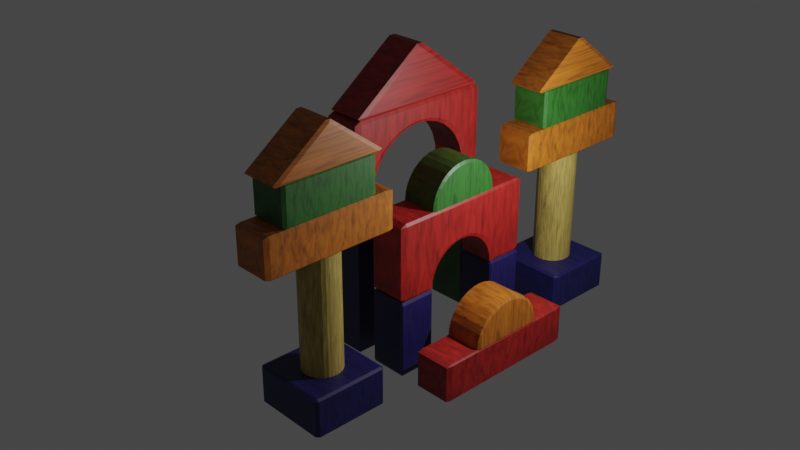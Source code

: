 # Source: 191524049_blender_gapura_texture.blend  (saved by Blender 2.93.20; exported with 4.5.12 LTS)
import bpy
from mathutils import Matrix  # noqa: F401  (used for matrix-valued properties, if any)

bpy.ops.wm.read_factory_settings(use_empty=True)
scene = bpy.context.scene
scene.name = 'Scene'

# ---- collections
col_collection = bpy.data.collections.new('Collection'); scene.collection.children.link(col_collection)

# ---- materials (node trees are filled in below, after node groups)
mat_kayu_biru = bpy.data.materials.new('Kayu Biru')
mat_kayu_biru.use_transparent_shadow = False
mat_kayu_merah = bpy.data.materials.new('Kayu Merah')
mat_kayu_merah.use_transparent_shadow = False
mat_kayu_kuning = bpy.data.materials.new('Kayu Kuning')
mat_kayu_kuning.use_transparent_shadow = False
mat_kayu_oren = bpy.data.materials.new('Kayu Oren')
mat_kayu_oren.use_transparent_shadow = False
mat_kayu_hijau = bpy.data.materials.new('Kayu Hijau')
mat_kayu_hijau.use_transparent_shadow = False

# ---- material node trees
mat_kayu_biru.use_nodes = True; mat_kayu_biru.node_tree.nodes.clear()
_N = mat_kayu_biru.node_tree.nodes; _L = mat_kayu_biru.node_tree.links
n0 = _N.new('ShaderNodeBsdfPrincipled'); n0.name = 'Principled BSDF'; n0.location = (10, 300)
n0.distribution = 'GGX'
n0.subsurface_method = 'BURLEY'
n0.inputs[3].default_value = 1.45
n0.inputs[27].default_value = (0.0, 0.0, 0.0, 1.0)
n0.inputs[28].default_value = 1.0
n1 = _N.new('ShaderNodeOutputMaterial'); n1.name = 'Material Output'; n1.location = (300, 300)
n2 = _N.new('ShaderNodeTexNoise'); n2.name = 'Noise Texture'; n2.location = (-470, 240)
n2.inputs[2].default_value = 2.0
n2.inputs[4].default_value = 0.7
n2.inputs[8].default_value = 0.7
n3 = _N.new('ShaderNodeMapping'); n3.name = 'Mapping'; n3.location = (-660, 200)
n3.inputs[3].default_value = (0.5, 5.0, 0.5)
n4 = _N.new('ShaderNodeTexCoord'); n4.name = 'Texture Coordinate'; n4.location = (-850, 240)
n5 = _N.new('ShaderNodeBump'); n5.name = 'Bump'; n5.location = (-180, -120)
n5.inputs[0].default_value = 0.0
n5.inputs[1].default_value = 1.0
n5.inputs[2].default_value = 1.0
n6 = _N.new('ShaderNodeValToRGB'); n6.name = 'ColorRamp'; n6.location = (-259, 282)
while len(n6.color_ramp.elements) > 1: n6.color_ramp.elements.remove(n6.color_ramp.elements[-1])
n6.color_ramp.elements[0].position = 0.4182; n6.color_ramp.elements[0].color = (0.0137, 0.01229, 0.1022, 1.0)
_e = n6.color_ramp.elements.new(1.0); _e.color = (0.0, 0.0, 0.0, 1.0)
_L.new(n0.outputs[0], n1.inputs[0])
_L.new(n6.outputs[0], n0.inputs[0])
_L.new(n2.outputs[0], n6.inputs[0])
_L.new(n3.outputs[0], n2.inputs[0])
_L.new(n4.outputs[3], n3.inputs[0])
_L.new(n5.outputs[0], n0.inputs[5])
_L.new(n2.outputs[0], n5.inputs[3])
n1.is_active_output = True
mat_kayu_merah.use_nodes = True; mat_kayu_merah.node_tree.nodes.clear()
_N = mat_kayu_merah.node_tree.nodes; _L = mat_kayu_merah.node_tree.links
n0 = _N.new('ShaderNodeBsdfPrincipled'); n0.name = 'Principled BSDF'; n0.location = (10, 300)
n0.distribution = 'GGX'
n0.subsurface_method = 'BURLEY'
n0.inputs[3].default_value = 1.45
n0.inputs[27].default_value = (0.0, 0.0, 0.0, 1.0)
n0.inputs[28].default_value = 1.0
n1 = _N.new('ShaderNodeOutputMaterial'); n1.name = 'Material Output'; n1.location = (300, 300)
n2 = _N.new('ShaderNodeTexNoise'); n2.name = 'Noise Texture'; n2.location = (-470, 240)
n2.inputs[2].default_value = 2.0
n2.inputs[4].default_value = 0.7
n2.inputs[8].default_value = 0.7
n3 = _N.new('ShaderNodeMapping'); n3.name = 'Mapping'; n3.location = (-660, 200)
n3.inputs[3].default_value = (0.5, 5.0, 0.5)
n4 = _N.new('ShaderNodeTexCoord'); n4.name = 'Texture Coordinate'; n4.location = (-850, 240)
n5 = _N.new('ShaderNodeBump'); n5.name = 'Bump'; n5.location = (-180, -120)
n5.inputs[0].default_value = 0.0
n5.inputs[1].default_value = 1.0
n5.inputs[2].default_value = 1.0
n6 = _N.new('ShaderNodeValToRGB'); n6.name = 'ColorRamp'; n6.location = (-259, 282)
while len(n6.color_ramp.elements) > 1: n6.color_ramp.elements.remove(n6.color_ramp.elements[-1])
n6.color_ramp.elements[0].position = 0.3091; n6.color_ramp.elements[0].color = (0.4233, 0.01681, 0.01298, 1.0)
_e = n6.color_ramp.elements.new(1.0); _e.color = (0.0, 0.0, 0.0, 1.0)
_L.new(n0.outputs[0], n1.inputs[0])
_L.new(n6.outputs[0], n0.inputs[0])
_L.new(n2.outputs[0], n6.inputs[0])
_L.new(n3.outputs[0], n2.inputs[0])
_L.new(n4.outputs[3], n3.inputs[0])
_L.new(n5.outputs[0], n0.inputs[5])
_L.new(n2.outputs[0], n5.inputs[3])
n1.is_active_output = True
mat_kayu_kuning.use_nodes = True; mat_kayu_kuning.node_tree.nodes.clear()
_N = mat_kayu_kuning.node_tree.nodes; _L = mat_kayu_kuning.node_tree.links
n0 = _N.new('ShaderNodeBsdfPrincipled'); n0.name = 'Principled BSDF'; n0.location = (10, 300)
n0.distribution = 'GGX'
n0.subsurface_method = 'BURLEY'
n0.inputs[3].default_value = 1.45
n0.inputs[27].default_value = (0.0, 0.0, 0.0, 1.0)
n0.inputs[28].default_value = 1.0
n1 = _N.new('ShaderNodeOutputMaterial'); n1.name = 'Material Output'; n1.location = (300, 300)
n2 = _N.new('ShaderNodeTexNoise'); n2.name = 'Noise Texture'; n2.location = (-470, 240)
n2.inputs[2].default_value = 2.0
n2.inputs[4].default_value = 0.8
n2.inputs[8].default_value = 0.7
n3 = _N.new('ShaderNodeMapping'); n3.name = 'Mapping'; n3.location = (-660, 200)
n3.inputs[3].default_value = (1.0, 7.0, 1.0)
n4 = _N.new('ShaderNodeTexCoord'); n4.name = 'Texture Coordinate'; n4.location = (-850, 240)
n5 = _N.new('ShaderNodeValToRGB'); n5.name = 'ColorRamp'; n5.location = (-280, 280)
while len(n5.color_ramp.elements) > 1: n5.color_ramp.elements.remove(n5.color_ramp.elements[-1])
n5.color_ramp.elements[0].position = 0.0; n5.color_ramp.elements[0].color = (0.7991, 0.5841, 0.1356, 1.0)
_e = n5.color_ramp.elements.new(1.0); _e.color = (0.01298, 0.01298, 0.01298, 1.0)
n6 = _N.new('ShaderNodeBump'); n6.name = 'Bump'; n6.location = (-180, -120)
n6.inputs[0].default_value = 0.0
n6.inputs[1].default_value = 1.0
n6.inputs[2].default_value = 1.0
_L.new(n0.outputs[0], n1.inputs[0])
_L.new(n5.outputs[0], n0.inputs[0])
_L.new(n2.outputs[0], n5.inputs[0])
_L.new(n3.outputs[0], n2.inputs[0])
_L.new(n4.outputs[3], n3.inputs[0])
_L.new(n6.outputs[0], n0.inputs[5])
_L.new(n2.outputs[0], n6.inputs[3])
n1.is_active_output = True
mat_kayu_oren.use_nodes = True; mat_kayu_oren.node_tree.nodes.clear()
_N = mat_kayu_oren.node_tree.nodes; _L = mat_kayu_oren.node_tree.links
n0 = _N.new('ShaderNodeBsdfPrincipled'); n0.name = 'Principled BSDF'; n0.location = (10, 300)
n0.distribution = 'GGX'
n0.subsurface_method = 'BURLEY'
n0.inputs[3].default_value = 1.45
n0.inputs[27].default_value = (0.0, 0.0, 0.0, 1.0)
n0.inputs[28].default_value = 1.0
n1 = _N.new('ShaderNodeOutputMaterial'); n1.name = 'Material Output'; n1.location = (300, 300)
n2 = _N.new('ShaderNodeTexNoise'); n2.name = 'Noise Texture'; n2.location = (-470, 240)
n2.inputs[2].default_value = 2.0
n2.inputs[4].default_value = 0.7
n2.inputs[8].default_value = 0.7
n3 = _N.new('ShaderNodeMapping'); n3.name = 'Mapping'; n3.location = (-660, 200)
n3.inputs[3].default_value = (0.5, 5.0, 0.5)
n4 = _N.new('ShaderNodeTexCoord'); n4.name = 'Texture Coordinate'; n4.location = (-850, 240)
n5 = _N.new('ShaderNodeBump'); n5.name = 'Bump'; n5.location = (-180, -120)
n5.inputs[0].default_value = 0.0
n5.inputs[1].default_value = 1.0
n5.inputs[2].default_value = 1.0
n6 = _N.new('ShaderNodeValToRGB'); n6.name = 'ColorRamp'; n6.location = (-259, 282)
while len(n6.color_ramp.elements) > 1: n6.color_ramp.elements.remove(n6.color_ramp.elements[-1])
n6.color_ramp.elements[0].position = 0.2455; n6.color_ramp.elements[0].color = (0.5972, 0.1715, 0.01474, 1.0)
_e = n6.color_ramp.elements.new(1.0); _e.color = (0.0, 0.0, 0.0, 1.0)
_L.new(n0.outputs[0], n1.inputs[0])
_L.new(n6.outputs[0], n0.inputs[0])
_L.new(n2.outputs[0], n6.inputs[0])
_L.new(n3.outputs[0], n2.inputs[0])
_L.new(n4.outputs[3], n3.inputs[0])
_L.new(n5.outputs[0], n0.inputs[5])
_L.new(n2.outputs[0], n5.inputs[3])
n1.is_active_output = True
mat_kayu_hijau.use_nodes = True; mat_kayu_hijau.node_tree.nodes.clear()
_N = mat_kayu_hijau.node_tree.nodes; _L = mat_kayu_hijau.node_tree.links
n0 = _N.new('ShaderNodeBsdfPrincipled'); n0.name = 'Principled BSDF'; n0.location = (10, 300)
n0.distribution = 'GGX'
n0.subsurface_method = 'BURLEY'
n0.inputs[3].default_value = 1.45
n0.inputs[27].default_value = (0.0, 0.0, 0.0, 1.0)
n0.inputs[28].default_value = 1.0
n1 = _N.new('ShaderNodeOutputMaterial'); n1.name = 'Material Output'; n1.location = (300, 300)
n2 = _N.new('ShaderNodeTexNoise'); n2.name = 'Noise Texture'; n2.location = (-470, 240)
n2.inputs[2].default_value = 2.0
n2.inputs[4].default_value = 0.7
n2.inputs[8].default_value = 0.7
n3 = _N.new('ShaderNodeMapping'); n3.name = 'Mapping'; n3.location = (-660, 200)
n3.inputs[3].default_value = (0.5, 5.0, 0.5)
n4 = _N.new('ShaderNodeTexCoord'); n4.name = 'Texture Coordinate'; n4.location = (-850, 240)
n5 = _N.new('ShaderNodeBump'); n5.name = 'Bump'; n5.location = (-180, -120)
n5.inputs[0].default_value = 0.0
n5.inputs[1].default_value = 1.0
n5.inputs[2].default_value = 1.0
n6 = _N.new('ShaderNodeValToRGB'); n6.name = 'ColorRamp'; n6.location = (-259, 282)
while len(n6.color_ramp.elements) > 1: n6.color_ramp.elements.remove(n6.color_ramp.elements[-1])
n6.color_ramp.elements[0].position = 0.4182; n6.color_ramp.elements[0].color = (0.02519, 0.1301, 0.01681, 1.0)
_e = n6.color_ramp.elements.new(1.0); _e.color = (0.0, 0.0, 0.0, 1.0)
_L.new(n0.outputs[0], n1.inputs[0])
_L.new(n6.outputs[0], n0.inputs[0])
_L.new(n2.outputs[0], n6.inputs[0])
_L.new(n3.outputs[0], n2.inputs[0])
_L.new(n4.outputs[3], n3.inputs[0])
_L.new(n5.outputs[0], n0.inputs[5])
_L.new(n2.outputs[0], n5.inputs[3])
n1.is_active_output = True

# ---- world
world_world = bpy.data.worlds.new('World'); scene.world = world_world
world_world.use_nodes = True; world_world.node_tree.nodes.clear()
_N = world_world.node_tree.nodes; _L = world_world.node_tree.links
n0 = _N.new('ShaderNodeOutputWorld'); n0.name = 'World Output'; n0.location = (300, 300)
n1 = _N.new('ShaderNodeBackground'); n1.name = 'Background'; n1.location = (10, 300)
n1.inputs[0].default_value = (0.05088, 0.05088, 0.05088, 1.0)
_L.new(n1.outputs[0], n0.inputs[0])
n0.is_active_output = True
world_world.color = (0.05088, 0.05088, 0.05088)
world_world.use_sun_shadow = False
world_world.sun_shadow_jitter_overblur = 0.0

# ---- cameras
cam_camera = bpy.data.cameras.new('Camera')
cam_camera.clip_end = 100.0
cam_camera.lens = 50.0
cam_camera.ortho_scale = 7.314

# ---- lights
light_light = bpy.data.lights.new('Light', 'POINT')
light_light.transmission_factor = 0.0
light_light.energy = 1000.0
light_light.shadow_soft_size = 0.1
light_light.shadow_maximum_resolution = 0.006
light_light.use_absolute_resolution = True

# ---- meshes
me_cube = bpy.data.meshes.new('Cube')
me_cube.from_pydata([(0.925, 1.0, 0.925), (0.925, 0.925, 1.0), (1.0, 0.925, 0.925), (0.925, 0.925, -1.0), (0.925, 1.0, -0.925), (1.0, 0.925, -0.925), (1.0, -0.925, 0.925), (0.925, -0.925, 1.0), (0.925, -1.0, 0.925), (1.0, -0.925, -0.925), (0.925, -1.0, -0.925), (0.925, -0.925, -1.0), (-0.925, 1.0, 0.925), (-1.0, 0.925, 0.925), (-0.925, 0.925, 1.0), (-1.0, 0.925, -0.925), (-0.925, 1.0, -0.925), (-0.925, 0.925, -1.0), (-1.0, -0.925, 0.925), (-0.925, -1.0, 0.925), (-0.925, -0.925, 1.0), (-0.925, -0.925, -1.0), (-0.925, -1.0, -0.925), (-1.0, -0.925, -0.925)], [], [(17, 3, 11, 21), (23, 18, 13, 15), (10, 8, 19, 22), (1, 14, 20, 7), (5, 2, 6, 9), (0, 1, 2), (3, 4, 5), (6, 7, 8), (9, 10, 11), (12, 13, 14), (15, 16, 17), (18, 19, 20), (21, 22, 23), (17, 21, 23, 15), (3, 17, 16, 4), (2, 5, 4, 0), (22, 19, 18, 23), (8, 10, 9, 6), (12, 16, 15, 13), (7, 20, 19, 8), (1, 7, 6, 2), (21, 11, 10, 22), (20, 14, 13, 18), (14, 1, 0, 12), (11, 3, 5, 9), (16, 12, 0, 4)])
_uv = me_cube.uv_layers.new(name='UVMap')
_uv.uv.foreach_set('vector', [0.1344, 0.5094, 0.3656, 0.5094, 0.3656, 0.7406, 0.1344, 0.7406, 0.3844, 0.009375, 0.6156, 0.009375, 0.6156, 0.2406, 0.3844, 0.2406, 0.3844, 0.7594, 0.6156, 0.7594, 0.6156, 0.9906, 0.3844, 0.9906, 0.6344, 0.5094, 0.8656, 0.5094, 0.8656, 0.7406, 0.6344, 0.7406, 0.3844, 0.5094, 0.6156, 0.5094, 0.6156, 0.7406, 0.3844, 0.7406, 0.6156, 0.4906, 0.625, 0.4906, 0.6156, 0.5, 0.375, 0.4906, 0.375, 0.4906, 0.3844, 0.5, 0.6156, 0.7406, 0.625, 0.7406, 0.6156, 0.75, 0.3844, 0.75, 0.375, 0.7594, 0.375, 0.7594, 0.6156, 0.25, 0.6156, 0.25, 0.625, 0.2406, 0.3844, 0.2406, 0.3844, 0.25, 0.375, 0.2406, 0.6156, 0.009375, 0.6156, 0.0, 0.625, 0.009375, 0.375, 0.9906, 0.375, 0.9906, 0.3844, 1.0, 0.375, 0.2406, 0.375, 0.009375, 0.3844, 0.009375, 0.3844, 0.2406, 0.375, 0.4906, 0.375, 0.2594, 0.3844, 0.2594, 0.3844, 0.4906, 0.6156, 0.5094, 0.3844, 0.5094, 0.3844, 0.4906, 0.6156, 0.4906, 0.3844, 0.0, 0.6156, 0.0, 0.6156, 0.009375, 0.3844, 0.009375, 0.6156, 0.7594, 0.3844, 0.7594, 0.3844, 0.7406, 0.6156, 0.7406, 0.6156, 0.2594, 0.3844, 0.2594, 0.3844, 0.2406, 0.6156, 0.2406, 0.625, 0.7594, 0.625, 0.9906, 0.6156, 0.9906, 0.6156, 0.7594, 0.6344, 0.5094, 0.6344, 0.7406, 0.6156, 0.7406, 0.6156, 0.5094, 0.375, 0.9906, 0.375, 0.7594, 0.3844, 0.7594, 0.3844, 0.9906, 0.625, 0.009375, 0.625, 0.2406, 0.6156, 0.2406, 0.6156, 0.009375, 0.625, 0.2594, 0.625, 0.4906, 0.6156, 0.4906, 0.6156, 0.2594, 0.3656, 0.7406, 0.3656, 0.5094, 0.3844, 0.5094, 0.3844, 0.7406, 0.3844, 0.2594, 0.6156, 0.2594, 0.6156, 0.4906, 0.3844, 0.4906])
me_cube.materials.append(mat_kayu_biru)
me_cube.use_remesh_preserve_volume = False
me_cube.use_remesh_preserve_attributes = False
me_cube.use_mirror_vertex_groups = False
me_cube.update()
me_cube_001 = bpy.data.meshes.new('Cube.001')
me_cube_001.from_pydata([(0.925, 1.0, 0.925), (0.925, 0.925, 1.0), (1.0, 0.925, 0.925), (0.925, 0.925, -1.0), (0.925, 1.0, -0.925), (1.0, 0.925, -0.925), (1.0, -0.925, 0.925), (0.925, -0.925, 1.0), (0.925, -1.0, 0.925), (1.0, -0.925, -0.925), (0.925, -1.0, -0.925), (0.925, -0.925, -1.0), (-0.925, 1.0, 0.925), (-1.0, 0.925, 0.925), (-0.925, 0.925, 1.0), (-1.0, 0.925, -0.925), (-0.925, 1.0, -0.925), (-0.925, 0.925, -1.0), (-1.0, -0.925, 0.925), (-0.925, -1.0, 0.925), (-0.925, -0.925, 1.0), (-0.925, -0.925, -1.0), (-0.925, -1.0, -0.925), (-1.0, -0.925, -0.925)], [], [(17, 3, 11, 21), (23, 18, 13, 15), (10, 8, 19, 22), (1, 14, 20, 7), (5, 2, 6, 9), (0, 1, 2), (3, 4, 5), (6, 7, 8), (9, 10, 11), (12, 13, 14), (15, 16, 17), (18, 19, 20), (21, 22, 23), (17, 21, 23, 15), (3, 17, 16, 4), (2, 5, 4, 0), (22, 19, 18, 23), (8, 10, 9, 6), (12, 16, 15, 13), (7, 20, 19, 8), (1, 7, 6, 2), (21, 11, 10, 22), (20, 14, 13, 18), (14, 1, 0, 12), (11, 3, 5, 9), (16, 12, 0, 4)])
_uv = me_cube_001.uv_layers.new(name='UVMap')
_uv.uv.foreach_set('vector', [0.1344, 0.5094, 0.3656, 0.5094, 0.3656, 0.7406, 0.1344, 0.7406, 0.3844, 0.009375, 0.6156, 0.009375, 0.6156, 0.2406, 0.3844, 0.2406, 0.3844, 0.7594, 0.6156, 0.7594, 0.6156, 0.9906, 0.3844, 0.9906, 0.6344, 0.5094, 0.8656, 0.5094, 0.8656, 0.7406, 0.6344, 0.7406, 0.3844, 0.5094, 0.6156, 0.5094, 0.6156, 0.7406, 0.3844, 0.7406, 0.6156, 0.4906, 0.625, 0.4906, 0.6156, 0.5, 0.375, 0.4906, 0.375, 0.4906, 0.3844, 0.5, 0.6156, 0.7406, 0.625, 0.7406, 0.6156, 0.75, 0.3844, 0.75, 0.375, 0.7594, 0.375, 0.7594, 0.6156, 0.25, 0.6156, 0.25, 0.625, 0.2406, 0.3844, 0.2406, 0.3844, 0.25, 0.375, 0.2406, 0.6156, 0.009375, 0.6156, 0.0, 0.625, 0.009375, 0.375, 0.9906, 0.375, 0.9906, 0.3844, 1.0, 0.375, 0.2406, 0.375, 0.009375, 0.3844, 0.009375, 0.3844, 0.2406, 0.375, 0.4906, 0.375, 0.2594, 0.3844, 0.2594, 0.3844, 0.4906, 0.6156, 0.5094, 0.3844, 0.5094, 0.3844, 0.4906, 0.6156, 0.4906, 0.3844, 0.0, 0.6156, 0.0, 0.6156, 0.009375, 0.3844, 0.009375, 0.6156, 0.7594, 0.3844, 0.7594, 0.3844, 0.7406, 0.6156, 0.7406, 0.6156, 0.2594, 0.3844, 0.2594, 0.3844, 0.2406, 0.6156, 0.2406, 0.625, 0.7594, 0.625, 0.9906, 0.6156, 0.9906, 0.6156, 0.7594, 0.6344, 0.5094, 0.6344, 0.7406, 0.6156, 0.7406, 0.6156, 0.5094, 0.375, 0.9906, 0.375, 0.7594, 0.3844, 0.7594, 0.3844, 0.9906, 0.625, 0.009375, 0.625, 0.2406, 0.6156, 0.2406, 0.6156, 0.009375, 0.625, 0.2594, 0.625, 0.4906, 0.6156, 0.4906, 0.6156, 0.2594, 0.3656, 0.7406, 0.3656, 0.5094, 0.3844, 0.5094, 0.3844, 0.7406, 0.3844, 0.2594, 0.6156, 0.2594, 0.6156, 0.4906, 0.3844, 0.4906])
me_cube_001.materials.append(mat_kayu_merah)
me_cube_001.use_remesh_preserve_volume = False
me_cube_001.use_remesh_preserve_attributes = False
me_cube_001.use_mirror_vertex_groups = False
me_cube_001.update()
me_cube_002 = bpy.data.meshes.new('Cube.002')
me_cube_002.from_pydata([(0.925, 1.0, 0.925), (0.925, 0.925, 1.0), (1.0, 0.925, 0.925), (0.925, 0.925, -1.0), (0.925, 1.0, -0.925), (1.0, 0.925, -0.925), (1.0, -0.925, 0.925), (0.925, -0.925, 1.0), (0.925, -1.0, 0.925), (1.0, -0.925, -0.925), (0.925, -1.0, -0.925), (0.925, -0.925, -1.0), (-0.925, 1.0, 0.925), (-1.0, 0.925, 0.925), (-0.925, 0.925, 1.0), (-1.0, 0.925, -0.925), (-0.925, 1.0, -0.925), (-0.925, 0.925, -1.0), (-1.0, -0.925, 0.925), (-0.925, -1.0, 0.925), (-0.925, -0.925, 1.0), (-0.925, -0.925, -1.0), (-0.925, -1.0, -0.925), (-1.0, -0.925, -0.925)], [], [(17, 3, 11, 21), (23, 18, 13, 15), (10, 8, 19, 22), (1, 14, 20, 7), (5, 2, 6, 9), (0, 1, 2), (3, 4, 5), (6, 7, 8), (9, 10, 11), (12, 13, 14), (15, 16, 17), (18, 19, 20), (21, 22, 23), (17, 21, 23, 15), (3, 17, 16, 4), (2, 5, 4, 0), (22, 19, 18, 23), (8, 10, 9, 6), (12, 16, 15, 13), (7, 20, 19, 8), (1, 7, 6, 2), (21, 11, 10, 22), (20, 14, 13, 18), (14, 1, 0, 12), (11, 3, 5, 9), (16, 12, 0, 4)])
_uv = me_cube_002.uv_layers.new(name='UVMap')
_uv.uv.foreach_set('vector', [0.1344, 0.5094, 0.3656, 0.5094, 0.3656, 0.7406, 0.1344, 0.7406, 0.3844, 0.009375, 0.6156, 0.009375, 0.6156, 0.2406, 0.3844, 0.2406, 0.3844, 0.7594, 0.6156, 0.7594, 0.6156, 0.9906, 0.3844, 0.9906, 0.6344, 0.5094, 0.8656, 0.5094, 0.8656, 0.7406, 0.6344, 0.7406, 0.3844, 0.5094, 0.6156, 0.5094, 0.6156, 0.7406, 0.3844, 0.7406, 0.6156, 0.4906, 0.625, 0.4906, 0.6156, 0.5, 0.375, 0.4906, 0.375, 0.4906, 0.3844, 0.5, 0.6156, 0.7406, 0.625, 0.7406, 0.6156, 0.75, 0.3844, 0.75, 0.375, 0.7594, 0.375, 0.7594, 0.6156, 0.25, 0.6156, 0.25, 0.625, 0.2406, 0.3844, 0.2406, 0.3844, 0.25, 0.375, 0.2406, 0.6156, 0.009375, 0.6156, 0.0, 0.625, 0.009375, 0.375, 0.9906, 0.375, 0.9906, 0.3844, 1.0, 0.375, 0.2406, 0.375, 0.009375, 0.3844, 0.009375, 0.3844, 0.2406, 0.375, 0.4906, 0.375, 0.2594, 0.3844, 0.2594, 0.3844, 0.4906, 0.6156, 0.5094, 0.3844, 0.5094, 0.3844, 0.4906, 0.6156, 0.4906, 0.3844, 0.0, 0.6156, 0.0, 0.6156, 0.009375, 0.3844, 0.009375, 0.6156, 0.7594, 0.3844, 0.7594, 0.3844, 0.7406, 0.6156, 0.7406, 0.6156, 0.2594, 0.3844, 0.2594, 0.3844, 0.2406, 0.6156, 0.2406, 0.625, 0.7594, 0.625, 0.9906, 0.6156, 0.9906, 0.6156, 0.7594, 0.6344, 0.5094, 0.6344, 0.7406, 0.6156, 0.7406, 0.6156, 0.5094, 0.375, 0.9906, 0.375, 0.7594, 0.3844, 0.7594, 0.3844, 0.9906, 0.625, 0.009375, 0.625, 0.2406, 0.6156, 0.2406, 0.6156, 0.009375, 0.625, 0.2594, 0.625, 0.4906, 0.6156, 0.4906, 0.6156, 0.2594, 0.3656, 0.7406, 0.3656, 0.5094, 0.3844, 0.5094, 0.3844, 0.7406, 0.3844, 0.2594, 0.6156, 0.2594, 0.6156, 0.4906, 0.3844, 0.4906])
me_cube_002.materials.append(mat_kayu_biru)
me_cube_002.use_remesh_preserve_volume = False
me_cube_002.use_remesh_preserve_attributes = False
me_cube_002.use_mirror_vertex_groups = False
me_cube_002.update()
me_cube_003 = bpy.data.meshes.new('Cube.003')
me_cube_003.from_pydata([(0.925, 1.0, 0.925), (0.925, 0.925, 1.0), (1.0, 0.925, 0.925), (0.925, 0.925, -1.0), (0.925, 1.0, -0.925), (1.0, 0.925, -0.925), (1.0, -0.925, 0.925), (0.925, -0.925, 1.0), (0.925, -1.0, 0.925), (1.0, -0.925, -0.925), (0.925, -1.0, -0.925), (0.925, -0.925, -1.0), (-0.925, 1.0, 0.925), (-1.0, 0.925, 0.925), (-0.925, 0.925, 1.0), (-0.925, 0.925, -1.0), (-1.0, 0.925, -0.925), (-0.925, 1.0, -0.925), (-1.0, -0.925, 0.925), (-0.925, -1.0, 0.925), (-0.925, -0.925, 1.0), (-0.925, -0.925, -1.0), (-0.925, -1.0, -0.925), (-1.0, -0.925, -0.925), (-0.925, 0.09755, -0.01921), (-1.0, 0.1251, 0.0518), (1.0, 0.1251, 0.0518), (0.925, 0.09755, -0.01921), (-1.0, -0.5651, -0.7974), (-0.925, -0.4904, -0.8049), (0.925, -0.4904, -0.8049), (1.0, -0.5651, -0.7974), (-1.0, -0.5714, -0.925), (-0.925, -0.5, -1.0), (1.0, -0.5714, -0.925), (0.925, -0.5, -1.0), (-1.0, 0.2391, -0.01735), (-0.925, 0.1913, -0.07612), (0.925, 0.1913, -0.07612), (1.0, 0.2391, -0.01735), (-1.0, 0.4207, -0.2589), (-0.925, 0.3536, -0.2929), (0.925, 0.3536, -0.2929), (1.0, 0.4207, -0.2589), (-1.0, 0.5355, -0.602), (-0.925, 0.4619, -0.6173), (0.925, 0.4619, -0.6173), (1.0, 0.5355, -0.602), (-1.0, 0.5651, -0.7974), (-0.925, 0.4904, -0.8049), (0.925, 0.4904, -0.8049), (1.0, 0.5651, -0.7974), (-1.0, -0.1251, 0.0518), (-0.925, -0.09755, -0.01921), (0.925, -0.09755, -0.01921), (1.0, -0.1251, 0.0518), (-0.925, -0.1913, -0.07612), (-1.0, -0.2391, -0.01735), (1.0, -0.2391, -0.01735), (0.925, -0.1913, -0.07612), (-0.925, 0.2778, -0.1685), (-1.0, 0.3378, -0.1229), (1.0, 0.3378, -0.1229), (0.925, 0.2778, -0.1685), (-0.925, -0.3536, -0.2929), (-1.0, -0.4207, -0.2589), (0.925, -0.3536, -0.2929), (1.0, -0.4207, -0.2589), (-1.0, 4.657e-09, 0.07644), (-0.925, 5.962e-09, -7.777e-09), (1.0, 7.451e-09, 0.07644), (0.925, 5.962e-09, -3.534e-08), (-1.0, 0.5714, -0.925), (-0.925, 0.5, -1.0), (1.0, 0.5714, -0.925), (0.925, 0.5, -1.0), (-1.0, -0.3378, -0.1229), (-0.925, -0.2778, -0.1685), (0.925, -0.2778, -0.1685), (1.0, -0.3378, -0.1229), (-0.925, -0.4157, -0.4444), (-1.0, -0.4869, -0.4204), (1.0, -0.4869, -0.4204), (0.925, -0.4157, -0.4444), (-0.925, -0.4619, -0.6173), (-1.0, -0.5355, -0.602), (1.0, -0.5355, -0.602), (0.925, -0.4619, -0.6173), (-0.925, 0.4157, -0.4444), (-1.0, 0.4869, -0.4204), (1.0, 0.4869, -0.4204), (0.925, 0.4157, -0.4444)], [], [(15, 3, 75, 73), (33, 35, 11, 21), (37, 38, 27, 24), (10, 8, 19, 22), (1, 14, 20, 7), (5, 2, 6, 9, 34, 31, 86, 82, 67, 79, 58, 55, 70, 26, 39, 62, 43, 90, 47, 51, 74), (69, 71, 54, 53), (77, 78, 66, 64), (56, 59, 78, 77), (80, 83, 87, 84), (29, 30, 35, 33), (41, 42, 63, 60), (24, 27, 71, 69), (53, 54, 59, 56), (73, 75, 50, 49), (88, 91, 42, 41), (84, 87, 30, 29), (23, 18, 13, 16, 72, 48, 44, 89, 40, 61, 36, 25, 68, 52, 57, 76, 65, 81, 85, 28, 32), (45, 46, 91, 88), (49, 50, 46, 45), (60, 63, 38, 37), (64, 66, 83, 80), (0, 1, 2), (3, 4, 5), (6, 7, 8), (9, 10, 11), (12, 13, 14), (15, 16, 17), (18, 19, 20), (21, 22, 23), (33, 21, 23, 32), (3, 15, 17, 4), (2, 5, 4, 0), (22, 19, 18, 23), (8, 10, 9, 6), (12, 17, 16, 13), (7, 20, 19, 8), (1, 7, 6, 2), (21, 11, 10, 22), (20, 14, 13, 18), (14, 1, 0, 12), (75, 3, 5, 74), (29, 33, 32, 28), (31, 34, 35, 30), (37, 24, 25, 36), (39, 26, 27, 38), (41, 60, 61, 40), (43, 62, 63, 42), (45, 88, 89, 44), (47, 90, 91, 46), (49, 45, 44, 48), (51, 47, 46, 50), (55, 58, 59, 54), (57, 52, 53, 56), (60, 37, 36, 61), (62, 39, 38, 63), (52, 68, 69, 53), (67, 82, 83, 66), (24, 69, 68, 25), (26, 70, 71, 27), (73, 49, 48, 72), (74, 51, 50, 75), (77, 64, 65, 76), (79, 67, 66, 78), (81, 65, 64, 80), (82, 86, 87, 83), (76, 57, 56, 77), (85, 81, 80, 84), (58, 79, 78, 59), (84, 29, 28, 85), (86, 31, 30, 87), (88, 41, 40, 89), (90, 43, 42, 91), (70, 55, 54, 71), (15, 73, 72, 16), (11, 35, 34, 9), (17, 12, 0, 4)])
_uv = me_cube_003.uv_layers.new(name='UVMap')
_uv.uv.foreach_set('vector', [0.1344, 0.5094, 0.3656, 0.5094, 0.3656, 0.5625, 0.1344, 0.5625, 0.1344, 0.6875, 0.3656, 0.6875, 0.3656, 0.7406, 0.1344, 0.7406, 0.1875, 0.5652, 0.1875, 0.7965, 0.2187, 0.7965, 0.2188, 0.5652, 0.3844, 0.7594, 0.6156, 0.7594, 0.6156, 0.9906, 0.3844, 0.9906, 0.6344, 0.5094, 0.8656, 0.5094, 0.8656, 0.7406, 0.6344, 0.7406, 0.3844, 0.5094, 0.6156, 0.5094, 0.6156, 0.7406, 0.3844, 0.7406, 0.3844, 0.6964, 0.4003, 0.6956, 0.4248, 0.6919, 0.4474, 0.6859, 0.4676, 0.6776, 0.4846, 0.6672, 0.4978, 0.6549, 0.5065, 0.6406, 0.5096, 0.625, 0.5065, 0.6094, 0.4978, 0.5951, 0.4846, 0.5828, 0.4676, 0.5724, 0.4474, 0.5641, 0.4248, 0.5581, 0.4003, 0.5544, 0.3844, 0.5536, 0.25, 0.5652, 0.25, 0.7965, 0.2812, 0.7965, 0.2812, 0.5652, 0.3438, 0.5652, 0.3438, 0.7965, 0.375, 0.7965, 0.375, 0.5652, 0.3125, 0.5652, 0.3125, 0.7965, 0.3438, 0.7965, 0.3438, 0.5652, 0.4062, 0.5652, 0.4062, 0.7965, 0.4375, 0.7965, 0.4375, 0.5652, 0.4688, 0.5652, 0.4688, 0.7965, 0.5, 0.7965, 0.5, 0.5652, 0.125, 0.5652, 0.125, 0.7965, 0.1562, 0.7965, 0.1562, 0.5652, 0.2187, 0.5652, 0.2188, 0.7965, 0.25, 0.7965, 0.25, 0.5652, 0.2812, 0.5652, 0.2812, 0.7965, 0.3125, 0.7965, 0.3125, 0.5652, 0.0, 0.5652, 0.0, 0.7965, 0.03125, 0.7965, 0.03125, 0.5652, 0.09375, 0.5652, 0.09375, 0.7965, 0.125, 0.7965, 0.125, 0.5652, 0.4375, 0.5652, 0.4375, 0.7965, 0.4688, 0.7965, 0.4688, 0.5652, 0.3844, 0.009375, 0.6156, 0.009375, 0.6156, 0.2406, 0.3844, 0.2406, 0.3844, 0.1964, 0.4003, 0.1956, 0.4248, 0.1919, 0.4474, 0.1859, 0.4676, 0.1776, 0.4846, 0.1672, 0.4978, 0.1549, 0.5065, 0.1406, 0.5096, 0.125, 0.5065, 0.1094, 0.4978, 0.09512, 0.4846, 0.08277, 0.4676, 0.07241, 0.4474, 0.06413, 0.4248, 0.05807, 0.4003, 0.05436, 0.3844, 0.05358, 0.0625, 0.5652, 0.0625, 0.7965, 0.09375, 0.7965, 0.09375, 0.5652, 0.03125, 0.5652, 0.03125, 0.7965, 0.0625, 0.7965, 0.0625, 0.5652, 0.1562, 0.5652, 0.1562, 0.7965, 0.1875, 0.7965, 0.1875, 0.5652, 0.375, 0.5652, 0.375, 0.7965, 0.4062, 0.7965, 0.4062, 0.5652, 0.6156, 0.4906, 0.625, 0.4906, 0.6156, 0.5, 0.375, 0.4906, 0.375, 0.4906, 0.3844, 0.5, 0.6156, 0.7406, 0.625, 0.7406, 0.6156, 0.75, 0.3844, 0.75, 0.375, 0.7594, 0.375, 0.7594, 0.6156, 0.25, 0.6156, 0.25, 0.625, 0.2406, 0.375, 0.2406, 0.375, 0.2406, 0.3844, 0.25, 0.6156, 0.009375, 0.6156, 0.0, 0.625, 0.009375, 0.375, 0.9906, 0.375, 0.9906, 0.3844, 1.0, 0.375, 0.0625, 0.375, 0.009375, 0.3844, 0.009375, 0.3844, 0.05358, 0.375, 0.4906, 0.375, 0.2594, 0.3844, 0.2594, 0.3844, 0.4906, 0.6156, 0.5094, 0.3844, 0.5094, 0.3844, 0.4906, 0.6156, 0.4906, 0.3844, 0.0, 0.6156, 0.0, 0.6156, 0.009375, 0.3844, 0.009375, 0.6156, 0.7594, 0.3844, 0.7594, 0.3844, 0.7406, 0.6156, 0.7406, 0.6156, 0.2594, 0.3844, 0.2594, 0.3844, 0.2406, 0.6156, 0.2406, 0.625, 0.7594, 0.625, 0.9906, 0.6156, 0.9906, 0.6156, 0.7594, 0.6344, 0.5094, 0.6344, 0.7406, 0.6156, 0.7406, 0.6156, 0.5094, 0.375, 0.9906, 0.375, 0.7594, 0.3844, 0.7594, 0.3844, 0.9906, 0.625, 0.009375, 0.625, 0.2406, 0.6156, 0.2406, 0.6156, 0.009375, 0.625, 0.2594, 0.625, 0.4906, 0.6156, 0.4906, 0.6156, 0.2594, 0.3656, 0.5625, 0.3656, 0.5094, 0.3844, 0.5094, 0.3844, 0.5536, 0.3994, 0.0637, 0.375, 0.0625, 0.3844, 0.05358, 0.4003, 0.05436, 0.4003, 0.6956, 0.3844, 0.6964, 0.375, 0.6875, 0.3994, 0.6863, 0.4905, 0.1489, 0.4976, 0.1372, 0.5065, 0.1406, 0.4978, 0.1549, 0.4978, 0.5951, 0.5065, 0.6094, 0.4976, 0.6128, 0.4905, 0.6011, 0.4634, 0.1692, 0.4789, 0.1597, 0.4846, 0.1672, 0.4676, 0.1776, 0.4676, 0.5724, 0.4846, 0.5828, 0.4789, 0.5903, 0.4634, 0.5808, 0.4228, 0.1827, 0.4444, 0.177, 0.4474, 0.1859, 0.4248, 0.1919, 0.4248, 0.5581, 0.4474, 0.5641, 0.4444, 0.573, 0.4228, 0.5673, 0.3994, 0.1863, 0.4228, 0.1827, 0.4248, 0.1919, 0.4003, 0.1956, 0.4003, 0.5544, 0.4248, 0.5581, 0.4228, 0.5673, 0.3994, 0.5637, 0.5065, 0.6406, 0.4978, 0.6549, 0.4905, 0.6489, 0.4976, 0.6372, 0.4978, 0.09512, 0.5065, 0.1094, 0.4976, 0.1128, 0.4905, 0.1011, 0.4789, 0.1597, 0.4905, 0.1489, 0.4978, 0.1549, 0.4846, 0.1672, 0.4846, 0.5828, 0.4978, 0.5951, 0.4905, 0.6011, 0.4789, 0.5903, 0.5065, 0.1094, 0.5096, 0.125, 0.5, 0.125, 0.4976, 0.1128, 0.4676, 0.6776, 0.4474, 0.6859, 0.4444, 0.677, 0.4634, 0.6692, 0.4976, 0.1372, 0.5, 0.125, 0.5096, 0.125, 0.5065, 0.1406, 0.5065, 0.6094, 0.5096, 0.625, 0.5, 0.625, 0.4976, 0.6128, 0.375, 0.1875, 0.3994, 0.1863, 0.4003, 0.1956, 0.3844, 0.1964, 0.3844, 0.5536, 0.4003, 0.5544, 0.3994, 0.5637, 0.375, 0.5625, 0.4789, 0.09028, 0.4634, 0.08081, 0.4676, 0.07241, 0.4846, 0.08277, 0.4846, 0.6672, 0.4676, 0.6776, 0.4634, 0.6692, 0.4789, 0.6597, 0.4474, 0.06413, 0.4676, 0.07241, 0.4634, 0.08081, 0.4444, 0.07303, 0.4474, 0.6859, 0.4248, 0.6919, 0.4228, 0.6827, 0.4444, 0.677, 0.4846, 0.08277, 0.4978, 0.09512, 0.4905, 0.1011, 0.4789, 0.09028, 0.4248, 0.05807, 0.4474, 0.06413, 0.4444, 0.07303, 0.4228, 0.06726, 0.4978, 0.6549, 0.4846, 0.6672, 0.4789, 0.6597, 0.4905, 0.6489, 0.4228, 0.06726, 0.3994, 0.0637, 0.4003, 0.05436, 0.4248, 0.05807, 0.4248, 0.6919, 0.4003, 0.6956, 0.3994, 0.6863, 0.4228, 0.6827, 0.4444, 0.177, 0.4634, 0.1692, 0.4676, 0.1776, 0.4474, 0.1859, 0.4474, 0.5641, 0.4676, 0.5724, 0.4634, 0.5808, 0.4444, 0.573, 0.5096, 0.625, 0.5065, 0.6406, 0.4976, 0.6372, 0.5, 0.625, 0.375, 0.2406, 0.375, 0.1875, 0.3844, 0.1964, 0.3844, 0.2406, 0.3656, 0.7406, 0.3656, 0.6875, 0.3844, 0.6964, 0.3844, 0.7406, 0.3844, 0.2594, 0.6156, 0.2594, 0.6156, 0.4906, 0.3844, 0.4906])
me_cube_003.materials.append(mat_kayu_merah)
me_cube_003.use_remesh_preserve_volume = False
me_cube_003.use_remesh_preserve_attributes = False
me_cube_003.use_mirror_vertex_groups = False
me_cube_003.update()
me_cylinder = bpy.data.meshes.new('Cylinder')
me_cylinder.from_pydata([(0.0, 1.0, -1.0), (0.0, 1.0, 1.0), (0.1951, 0.9808, -1.0), (0.1951, 0.9808, 1.0), (0.3827, 0.9239, -1.0), (0.3827, 0.9239, 1.0), (0.5556, 0.8315, -1.0), (0.5556, 0.8315, 1.0), (0.7071, 0.7071, -1.0), (0.7071, 0.7071, 1.0), (0.8315, 0.5556, -1.0), (0.8315, 0.5556, 1.0), (0.9239, 0.3827, -1.0), (0.9239, 0.3827, 1.0), (0.9808, 0.1951, -1.0), (0.9808, 0.1951, 1.0), (1.0, -4.371e-08, -1.0), (1.0, -4.371e-08, 1.0), (0.9808, -0.1951, -1.0), (0.9808, -0.1951, 1.0), (0.9239, -0.3827, -1.0), (0.9239, -0.3827, 1.0), (0.8315, -0.5556, -1.0), (0.8315, -0.5556, 1.0), (0.7071, -0.7071, -1.0), (0.7071, -0.7071, 1.0), (0.5556, -0.8315, -1.0), (0.5556, -0.8315, 1.0), (0.3827, -0.9239, -1.0), (0.3827, -0.9239, 1.0), (0.1951, -0.9808, -1.0), (0.1951, -0.9808, 1.0), (-8.742e-08, -1.0, -1.0), (-8.742e-08, -1.0, 1.0), (-0.1951, -0.9808, -1.0), (-0.1951, -0.9808, 1.0), (-0.3827, -0.9239, -1.0), (-0.3827, -0.9239, 1.0), (-0.5556, -0.8315, -1.0), (-0.5556, -0.8315, 1.0), (-0.7071, -0.7071, -1.0), (-0.7071, -0.7071, 1.0), (-0.8315, -0.5556, -1.0), (-0.8315, -0.5556, 1.0), (-0.9239, -0.3827, -1.0), (-0.9239, -0.3827, 1.0), (-0.9808, -0.1951, -1.0), (-0.9808, -0.1951, 1.0), (-1.0, 1.192e-08, -1.0), (-1.0, 1.192e-08, 1.0), (-0.9808, 0.1951, -1.0), (-0.9808, 0.1951, 1.0), (-0.9239, 0.3827, -1.0), (-0.9239, 0.3827, 1.0), (-0.8315, 0.5556, -1.0), (-0.8315, 0.5556, 1.0), (-0.7071, 0.7071, -1.0), (-0.7071, 0.7071, 1.0), (-0.5556, 0.8315, -1.0), (-0.5556, 0.8315, 1.0), (-0.3827, 0.9239, -1.0), (-0.3827, 0.9239, 1.0), (-0.1951, 0.9808, -1.0), (-0.1951, 0.9808, 1.0)], [], [(0, 1, 3, 2), (2, 3, 5, 4), (4, 5, 7, 6), (6, 7, 9, 8), (8, 9, 11, 10), (10, 11, 13, 12), (12, 13, 15, 14), (14, 15, 17, 16), (16, 17, 19, 18), (18, 19, 21, 20), (20, 21, 23, 22), (22, 23, 25, 24), (24, 25, 27, 26), (26, 27, 29, 28), (28, 29, 31, 30), (30, 31, 33, 32), (32, 33, 35, 34), (34, 35, 37, 36), (36, 37, 39, 38), (38, 39, 41, 40), (40, 41, 43, 42), (42, 43, 45, 44), (44, 45, 47, 46), (46, 47, 49, 48), (48, 49, 51, 50), (50, 51, 53, 52), (52, 53, 55, 54), (54, 55, 57, 56), (56, 57, 59, 58), (58, 59, 61, 60), (3, 1, 63, 61, 59, 57, 55, 53, 51, 49, 47, 45, 43, 41, 39, 37, 35, 33, 31, 29, 27, 25, 23, 21, 19, 17, 15, 13, 11, 9, 7, 5), (60, 61, 63, 62), (62, 63, 1, 0), (0, 2, 4, 6, 8, 10, 12, 14, 16, 18, 20, 22, 24, 26, 28, 30, 32, 34, 36, 38, 40, 42, 44, 46, 48, 50, 52, 54, 56, 58, 60, 62)])
_uv = me_cylinder.uv_layers.new(name='UVMap')
_uv.uv.foreach_set('vector', [1.0, 0.5, 1.0, 1.0, 0.9688, 1.0, 0.9688, 0.5, 0.9688, 0.5, 0.9688, 1.0, 0.9375, 1.0, 0.9375, 0.5, 0.9375, 0.5, 0.9375, 1.0, 0.9062, 1.0, 0.9062, 0.5, 0.9062, 0.5, 0.9062, 1.0, 0.875, 1.0, 0.875, 0.5, 0.875, 0.5, 0.875, 1.0, 0.8438, 1.0, 0.8438, 0.5, 0.8438, 0.5, 0.8438, 1.0, 0.8125, 1.0, 0.8125, 0.5, 0.8125, 0.5, 0.8125, 1.0, 0.7812, 1.0, 0.7812, 0.5, 0.7812, 0.5, 0.7812, 1.0, 0.75, 1.0, 0.75, 0.5, 0.75, 0.5, 0.75, 1.0, 0.7188, 1.0, 0.7188, 0.5, 0.7188, 0.5, 0.7188, 1.0, 0.6875, 1.0, 0.6875, 0.5, 0.6875, 0.5, 0.6875, 1.0, 0.6562, 1.0, 0.6562, 0.5, 0.6562, 0.5, 0.6562, 1.0, 0.625, 1.0, 0.625, 0.5, 0.625, 0.5, 0.625, 1.0, 0.5938, 1.0, 0.5938, 0.5, 0.5938, 0.5, 0.5938, 1.0, 0.5625, 1.0, 0.5625, 0.5, 0.5625, 0.5, 0.5625, 1.0, 0.5312, 1.0, 0.5312, 0.5, 0.5312, 0.5, 0.5312, 1.0, 0.5, 1.0, 0.5, 0.5, 0.5, 0.5, 0.5, 1.0, 0.4688, 1.0, 0.4688, 0.5, 0.4688, 0.5, 0.4688, 1.0, 0.4375, 1.0, 0.4375, 0.5, 0.4375, 0.5, 0.4375, 1.0, 0.4062, 1.0, 0.4062, 0.5, 0.4062, 0.5, 0.4062, 1.0, 0.375, 1.0, 0.375, 0.5, 0.375, 0.5, 0.375, 1.0, 0.3438, 1.0, 0.3438, 0.5, 0.3438, 0.5, 0.3438, 1.0, 0.3125, 1.0, 0.3125, 0.5, 0.3125, 0.5, 0.3125, 1.0, 0.2812, 1.0, 0.2812, 0.5, 0.2812, 0.5, 0.2812, 1.0, 0.25, 1.0, 0.25, 0.5, 0.25, 0.5, 0.25, 1.0, 0.2188, 1.0, 0.2188, 0.5, 0.2188, 0.5, 0.2188, 1.0, 0.1875, 1.0, 0.1875, 0.5, 0.1875, 0.5, 0.1875, 1.0, 0.1562, 1.0, 0.1562, 0.5, 0.1562, 0.5, 0.1562, 1.0, 0.125, 1.0, 0.125, 0.5, 0.125, 0.5, 0.125, 1.0, 0.09375, 1.0, 0.09375, 0.5, 0.09375, 0.5, 0.09375, 1.0, 0.0625, 1.0, 0.0625, 0.5, 0.2968, 0.4854, 0.25, 0.49, 0.2032, 0.4854, 0.1582, 0.4717, 0.1167, 0.4496, 0.08029, 0.4197, 0.05045, 0.3833, 0.02827, 0.3418, 0.01461, 0.2968, 0.01, 0.25, 0.01461, 0.2032, 0.02827, 0.1582, 0.05045, 0.1167, 0.08029, 0.08029, 0.1167, 0.05045, 0.1582, 0.02827, 0.2032, 0.01461, 0.25, 0.01, 0.2968, 0.01461, 0.3418, 0.02827, 0.3833, 0.05045, 0.4197, 0.08029, 0.4496, 0.1167, 0.4717, 0.1582, 0.4854, 0.2032, 0.49, 0.25, 0.4854, 0.2968, 0.4717, 0.3418, 0.4496, 0.3833, 0.4197, 0.4197, 0.3833, 0.4496, 0.3418, 0.4717, 0.0625, 0.5, 0.0625, 1.0, 0.03125, 1.0, 0.03125, 0.5, 0.03125, 0.5, 0.03125, 1.0, 0.0, 1.0, 0.0, 0.5, 0.75, 0.49, 0.7968, 0.4854, 0.8418, 0.4717, 0.8833, 0.4496, 0.9197, 0.4197, 0.9496, 0.3833, 0.9717, 0.3418, 0.9854, 0.2968, 0.99, 0.25, 0.9854, 0.2032, 0.9717, 0.1582, 0.9496, 0.1167, 0.9197, 0.08029, 0.8833, 0.05045, 0.8418, 0.02827, 0.7968, 0.01461, 0.75, 0.01, 0.7032, 0.01461, 0.6582, 0.02827, 0.6167, 0.05045, 0.5803, 0.08029, 0.5504, 0.1167, 0.5283, 0.1582, 0.5146, 0.2032, 0.51, 0.25, 0.5146, 0.2968, 0.5283, 0.3418, 0.5504, 0.3833, 0.5803, 0.4197, 0.6167, 0.4496, 0.6582, 0.4717, 0.7032, 0.4854])
me_cylinder.materials.append(mat_kayu_kuning)
me_cylinder.use_remesh_fix_poles = True
me_cylinder.use_remesh_preserve_attributes = False
me_cylinder.update()
me_cylinder_001 = bpy.data.meshes.new('Cylinder.001')
me_cylinder_001.from_pydata([(-3.294e-09, 0.9246, -1.0), (0.0, 1.0, -0.925), (0.0, 1.0, 0.925), (-3.26e-09, 0.9246, 1.0), (-8.742e-08, -1.0, -0.925), (-8.428e-08, -0.9246, -1.0), (-8.413e-08, -0.9246, 1.0), (-8.742e-08, -1.0, 0.925), (-0.1804, -0.9069, -1.0), (-0.1951, -0.9808, -0.925), (-0.1804, -0.9069, 1.0), (-0.1951, -0.9808, 0.925), (-0.3538, -0.8543, -1.0), (-0.3827, -0.9239, -0.925), (-0.3538, -0.8543, 1.0), (-0.3827, -0.9239, 0.925), (-0.5137, -0.7688, -1.0), (-0.5556, -0.8315, -0.925), (-0.5137, -0.7688, 1.0), (-0.5556, -0.8315, 0.925), (-0.6538, -0.6538, -1.0), (-0.7071, -0.7071, -0.925), (-0.6538, -0.6538, 1.0), (-0.7071, -0.7071, 0.925), (-0.7688, -0.5137, -1.0), (-0.8315, -0.5556, -0.925), (-0.7688, -0.5137, 1.0), (-0.8315, -0.5556, 0.925), (-0.8543, -0.3538, -1.0), (-0.9239, -0.3827, -0.925), (-0.8543, -0.3538, 1.0), (-0.9239, -0.3827, 0.925), (-0.9069, -0.1804, -1.0), (-0.9808, -0.1951, -0.925), (-0.9069, -0.1804, 1.0), (-0.9808, -0.1951, 0.925), (-0.9246, 1.211e-08, -1.0), (-1.0, 1.192e-08, -0.925), (-0.9246, 1.211e-08, 1.0), (-1.0, 1.192e-08, 0.925), (-0.9069, 0.1804, -1.0), (-0.9808, 0.1951, -0.925), (-0.9069, 0.1804, 1.0), (-0.9808, 0.1951, 0.925), (-0.8543, 0.3538, -1.0), (-0.9239, 0.3827, -0.925), (-0.8543, 0.3538, 1.0), (-0.9239, 0.3827, 0.925), (-0.7688, 0.5137, -1.0), (-0.8315, 0.5556, -0.925), (-0.7688, 0.5137, 1.0), (-0.8315, 0.5556, 0.925), (-0.6538, 0.6538, -1.0), (-0.7071, 0.7071, -0.925), (-0.6538, 0.6538, 1.0), (-0.7071, 0.7071, 0.925), (-0.5137, 0.7688, -1.0), (-0.5556, 0.8315, -0.925), (-0.5137, 0.7688, 1.0), (-0.5556, 0.8315, 0.925), (-0.3538, 0.8543, -1.0), (-0.3827, 0.9239, -0.925), (-0.3538, 0.8543, 1.0), (-0.3827, 0.9239, 0.925), (-0.1804, 0.9069, -1.0), (-0.1951, 0.9808, -0.925), (-0.1804, 0.9069, 1.0), (-0.1951, 0.9808, 0.925)], [], [(9, 11, 15, 13), (13, 15, 19, 17), (17, 19, 23, 21), (21, 23, 27, 25), (25, 27, 31, 29), (29, 31, 35, 33), (33, 35, 39, 37), (37, 39, 43, 41), (41, 43, 47, 45), (45, 47, 51, 49), (49, 51, 55, 53), (53, 55, 59, 57), (57, 59, 63, 61), (61, 63, 67, 65), (0, 5, 8, 12, 16, 20, 24, 28, 32, 36, 40, 44, 48, 52, 56, 60, 64), (6, 3, 66, 62, 58, 54, 50, 46, 42, 38, 34, 30, 26, 22, 18, 14, 10), (4, 7, 11, 9), (4, 9, 8, 5), (11, 7, 6, 10), (9, 13, 12, 8), (15, 11, 10, 14), (13, 17, 16, 12), (19, 15, 14, 18), (17, 21, 20, 16), (23, 19, 18, 22), (21, 25, 24, 20), (27, 23, 22, 26), (25, 29, 28, 24), (31, 27, 26, 30), (29, 33, 32, 28), (35, 31, 30, 34), (33, 37, 36, 32), (39, 35, 34, 38), (37, 41, 40, 36), (43, 39, 38, 42), (41, 45, 44, 40), (47, 43, 42, 46), (45, 49, 48, 44), (51, 47, 46, 50), (49, 53, 52, 48), (55, 51, 50, 54), (53, 57, 56, 52), (59, 55, 54, 58), (57, 61, 60, 56), (63, 59, 58, 62), (61, 65, 64, 60), (67, 63, 62, 66), (65, 1, 0, 64), (2, 67, 66, 3), (65, 67, 2, 1)])
_uv = me_cylinder_001.uv_layers.new(name='UVMap')
_uv.uv.foreach_set('vector', [0.4688, 0.5187, 0.4688, 0.9812, 0.4375, 0.9812, 0.4375, 0.5188, 0.4375, 0.5187, 0.4375, 0.9812, 0.4062, 0.9812, 0.4062, 0.5188, 0.4062, 0.5187, 0.4062, 0.9812, 0.375, 0.9812, 0.375, 0.5188, 0.375, 0.5187, 0.375, 0.9812, 0.3438, 0.9812, 0.3438, 0.5188, 0.3438, 0.5187, 0.3438, 0.9812, 0.3125, 0.9812, 0.3125, 0.5188, 0.3125, 0.5188, 0.3125, 0.9812, 0.2812, 0.9813, 0.2812, 0.5188, 0.2812, 0.5187, 0.2812, 0.9812, 0.25, 0.9812, 0.25, 0.5188, 0.25, 0.5187, 0.25, 0.9812, 0.2187, 0.9812, 0.2188, 0.5188, 0.2187, 0.5187, 0.2188, 0.9812, 0.1875, 0.9812, 0.1875, 0.5188, 0.1875, 0.5187, 0.1875, 0.9812, 0.1562, 0.9812, 0.1562, 0.5188, 0.1562, 0.5187, 0.1562, 0.9812, 0.125, 0.9812, 0.125, 0.5188, 0.125, 0.5188, 0.125, 0.9812, 0.09375, 0.9813, 0.09375, 0.5188, 0.09375, 0.5187, 0.09375, 0.9812, 0.0625, 0.9812, 0.0625, 0.5188, 0.0625, 0.5188, 0.0625, 0.9812, 0.03125, 0.9813, 0.03125, 0.5188, 0.75, 0.4719, 0.75, 0.02809, 0.7067, 0.03235, 0.6651, 0.04498, 0.6267, 0.06549, 0.5931, 0.09308, 0.5655, 0.1267, 0.545, 0.1651, 0.5324, 0.2067, 0.5281, 0.25, 0.5324, 0.2933, 0.545, 0.3349, 0.5655, 0.3733, 0.5931, 0.4069, 0.6267, 0.4345, 0.6651, 0.455, 0.7067, 0.4676, 0.25, 0.02809, 0.25, 0.4719, 0.2067, 0.4676, 0.1651, 0.455, 0.1267, 0.4345, 0.09308, 0.4069, 0.06549, 0.3733, 0.04498, 0.3349, 0.03235, 0.2933, 0.02809, 0.25, 0.03235, 0.2067, 0.04498, 0.1651, 0.06549, 0.1267, 0.09308, 0.09308, 0.1267, 0.06549, 0.1651, 0.04498, 0.2067, 0.03235, 0.5, 0.5187, 0.5, 0.9812, 0.4688, 0.9812, 0.4688, 0.5188, 0.5, 0.5187, 0.4688, 0.5188, 0.4699, 0.5, 0.4988, 0.5, 0.4688, 0.9812, 0.5, 0.9812, 0.4988, 1.0, 0.4699, 1.0, 0.4688, 0.5187, 0.4375, 0.5188, 0.4387, 0.5, 0.4676, 0.5, 0.4375, 0.9812, 0.4688, 0.9812, 0.4676, 1.0, 0.4387, 1.0, 0.4375, 0.5187, 0.4062, 0.5188, 0.4074, 0.5, 0.4363, 0.5, 0.4062, 0.9812, 0.4375, 0.9812, 0.4363, 1.0, 0.4074, 1.0, 0.4062, 0.5187, 0.375, 0.5188, 0.3762, 0.5, 0.4051, 0.5, 0.375, 0.9812, 0.4062, 0.9812, 0.4051, 1.0, 0.3762, 1.0, 0.375, 0.5187, 0.3438, 0.5188, 0.3449, 0.5, 0.3738, 0.5, 0.3438, 0.9812, 0.375, 0.9812, 0.3738, 1.0, 0.3449, 1.0, 0.3438, 0.5187, 0.3125, 0.5188, 0.3137, 0.5, 0.3426, 0.5, 0.3125, 0.9812, 0.3438, 0.9812, 0.3426, 1.0, 0.3137, 1.0, 0.3125, 0.5188, 0.2812, 0.5188, 0.2824, 0.5, 0.3113, 0.5, 0.2812, 0.9813, 0.3125, 0.9812, 0.3113, 1.0, 0.2824, 1.0, 0.2812, 0.5187, 0.25, 0.5188, 0.2512, 0.5, 0.2801, 0.5, 0.25, 0.9812, 0.2812, 0.9812, 0.2801, 1.0, 0.2512, 1.0, 0.25, 0.5187, 0.2188, 0.5188, 0.2199, 0.5, 0.2488, 0.5, 0.2187, 0.9812, 0.25, 0.9812, 0.2488, 1.0, 0.2199, 1.0, 0.2187, 0.5187, 0.1875, 0.5188, 0.1887, 0.5, 0.2176, 0.5, 0.1875, 0.9812, 0.2188, 0.9812, 0.2176, 1.0, 0.1887, 1.0, 0.1875, 0.5187, 0.1562, 0.5188, 0.1574, 0.5, 0.1863, 0.5, 0.1562, 0.9812, 0.1875, 0.9812, 0.1863, 1.0, 0.1574, 1.0, 0.1562, 0.5187, 0.125, 0.5188, 0.1262, 0.5, 0.1551, 0.5, 0.125, 0.9812, 0.1562, 0.9812, 0.1551, 1.0, 0.1262, 1.0, 0.125, 0.5188, 0.09375, 0.5188, 0.09493, 0.5, 0.1238, 0.5, 0.09375, 0.9813, 0.125, 0.9812, 0.1238, 1.0, 0.09493, 1.0, 0.09375, 0.5187, 0.0625, 0.5188, 0.06368, 0.5, 0.09257, 0.5, 0.0625, 0.9812, 0.09375, 0.9812, 0.09257, 1.0, 0.06368, 1.0, 0.0625, 0.5188, 0.03125, 0.5188, 0.03243, 0.5, 0.06132, 0.5, 0.03125, 0.9813, 0.0625, 0.9812, 0.06132, 1.0, 0.03243, 1.0, 0.03125, 0.5188, 0.0, 0.5188, 0.001178, 0.5, 0.03007, 0.5, 0.0, 0.9813, 0.03125, 0.9812, 0.03007, 1.0, 0.001178, 1.0, 0.03125, 0.5188, 0.03125, 0.9812, 0.0, 0.9813, 0.0, 0.5188])
me_cylinder_001.materials.append(mat_kayu_oren)
me_cylinder_001.use_remesh_fix_poles = True
me_cylinder_001.use_remesh_preserve_attributes = False
me_cylinder_001.update()
me_cylinder_003 = bpy.data.meshes.new('Cylinder.003')
me_cylinder_003.from_pydata([(-3.294e-09, 0.9246, -1.0), (0.0, 1.0, -0.925), (0.0, 1.0, 0.925), (-3.26e-09, 0.9246, 1.0), (-8.742e-08, -1.0, -0.925), (-8.428e-08, -0.9246, -1.0), (-8.413e-08, -0.9246, 1.0), (-8.742e-08, -1.0, 0.925), (-0.1804, -0.9069, -1.0), (-0.1951, -0.9808, -0.925), (-0.1804, -0.9069, 1.0), (-0.1951, -0.9808, 0.925), (-0.3538, -0.8543, -1.0), (-0.3827, -0.9239, -0.925), (-0.3538, -0.8543, 1.0), (-0.3827, -0.9239, 0.925), (-0.5137, -0.7688, -1.0), (-0.5556, -0.8315, -0.925), (-0.5137, -0.7688, 1.0), (-0.5556, -0.8315, 0.925), (-0.6538, -0.6538, -1.0), (-0.7071, -0.7071, -0.925), (-0.6538, -0.6538, 1.0), (-0.7071, -0.7071, 0.925), (-0.7688, -0.5137, -1.0), (-0.8315, -0.5556, -0.925), (-0.7688, -0.5137, 1.0), (-0.8315, -0.5556, 0.925), (-0.8543, -0.3538, -1.0), (-0.9239, -0.3827, -0.925), (-0.8543, -0.3538, 1.0), (-0.9239, -0.3827, 0.925), (-0.9069, -0.1804, -1.0), (-0.9808, -0.1951, -0.925), (-0.9069, -0.1804, 1.0), (-0.9808, -0.1951, 0.925), (-0.9246, 1.211e-08, -1.0), (-1.0, 1.192e-08, -0.925), (-0.9246, 1.211e-08, 1.0), (-1.0, 1.192e-08, 0.925), (-0.9069, 0.1804, -1.0), (-0.9808, 0.1951, -0.925), (-0.9069, 0.1804, 1.0), (-0.9808, 0.1951, 0.925), (-0.8543, 0.3538, -1.0), (-0.9239, 0.3827, -0.925), (-0.8543, 0.3538, 1.0), (-0.9239, 0.3827, 0.925), (-0.7688, 0.5137, -1.0), (-0.8315, 0.5556, -0.925), (-0.7688, 0.5137, 1.0), (-0.8315, 0.5556, 0.925), (-0.6538, 0.6538, -1.0), (-0.7071, 0.7071, -0.925), (-0.6538, 0.6538, 1.0), (-0.7071, 0.7071, 0.925), (-0.5137, 0.7688, -1.0), (-0.5556, 0.8315, -0.925), (-0.5137, 0.7688, 1.0), (-0.5556, 0.8315, 0.925), (-0.3538, 0.8543, -1.0), (-0.3827, 0.9239, -0.925), (-0.3538, 0.8543, 1.0), (-0.3827, 0.9239, 0.925), (-0.1804, 0.9069, -1.0), (-0.1951, 0.9808, -0.925), (-0.1804, 0.9069, 1.0), (-0.1951, 0.9808, 0.925)], [], [(9, 11, 15, 13), (13, 15, 19, 17), (17, 19, 23, 21), (21, 23, 27, 25), (25, 27, 31, 29), (29, 31, 35, 33), (33, 35, 39, 37), (37, 39, 43, 41), (41, 43, 47, 45), (45, 47, 51, 49), (49, 51, 55, 53), (53, 55, 59, 57), (57, 59, 63, 61), (61, 63, 67, 65), (0, 5, 8, 12, 16, 20, 24, 28, 32, 36, 40, 44, 48, 52, 56, 60, 64), (6, 3, 66, 62, 58, 54, 50, 46, 42, 38, 34, 30, 26, 22, 18, 14, 10), (4, 7, 11, 9), (4, 9, 8, 5), (11, 7, 6, 10), (9, 13, 12, 8), (15, 11, 10, 14), (13, 17, 16, 12), (19, 15, 14, 18), (17, 21, 20, 16), (23, 19, 18, 22), (21, 25, 24, 20), (27, 23, 22, 26), (25, 29, 28, 24), (31, 27, 26, 30), (29, 33, 32, 28), (35, 31, 30, 34), (33, 37, 36, 32), (39, 35, 34, 38), (37, 41, 40, 36), (43, 39, 38, 42), (41, 45, 44, 40), (47, 43, 42, 46), (45, 49, 48, 44), (51, 47, 46, 50), (49, 53, 52, 48), (55, 51, 50, 54), (53, 57, 56, 52), (59, 55, 54, 58), (57, 61, 60, 56), (63, 59, 58, 62), (61, 65, 64, 60), (67, 63, 62, 66), (65, 1, 0, 64), (2, 67, 66, 3), (65, 67, 2, 1)])
_uv = me_cylinder_003.uv_layers.new(name='UVMap')
_uv.uv.foreach_set('vector', [0.4688, 0.5187, 0.4688, 0.9812, 0.4375, 0.9812, 0.4375, 0.5188, 0.4375, 0.5187, 0.4375, 0.9812, 0.4062, 0.9812, 0.4062, 0.5188, 0.4062, 0.5187, 0.4062, 0.9812, 0.375, 0.9812, 0.375, 0.5188, 0.375, 0.5187, 0.375, 0.9812, 0.3438, 0.9812, 0.3438, 0.5188, 0.3438, 0.5187, 0.3438, 0.9812, 0.3125, 0.9812, 0.3125, 0.5188, 0.3125, 0.5188, 0.3125, 0.9812, 0.2812, 0.9813, 0.2812, 0.5188, 0.2812, 0.5187, 0.2812, 0.9812, 0.25, 0.9812, 0.25, 0.5188, 0.25, 0.5187, 0.25, 0.9812, 0.2187, 0.9812, 0.2188, 0.5188, 0.2187, 0.5187, 0.2188, 0.9812, 0.1875, 0.9812, 0.1875, 0.5188, 0.1875, 0.5187, 0.1875, 0.9812, 0.1562, 0.9812, 0.1562, 0.5188, 0.1562, 0.5187, 0.1562, 0.9812, 0.125, 0.9812, 0.125, 0.5188, 0.125, 0.5188, 0.125, 0.9812, 0.09375, 0.9813, 0.09375, 0.5188, 0.09375, 0.5187, 0.09375, 0.9812, 0.0625, 0.9812, 0.0625, 0.5188, 0.0625, 0.5188, 0.0625, 0.9812, 0.03125, 0.9813, 0.03125, 0.5188, 0.75, 0.4719, 0.75, 0.02809, 0.7067, 0.03235, 0.6651, 0.04498, 0.6267, 0.06549, 0.5931, 0.09308, 0.5655, 0.1267, 0.545, 0.1651, 0.5324, 0.2067, 0.5281, 0.25, 0.5324, 0.2933, 0.545, 0.3349, 0.5655, 0.3733, 0.5931, 0.4069, 0.6267, 0.4345, 0.6651, 0.455, 0.7067, 0.4676, 0.25, 0.02809, 0.25, 0.4719, 0.2067, 0.4676, 0.1651, 0.455, 0.1267, 0.4345, 0.09308, 0.4069, 0.06549, 0.3733, 0.04498, 0.3349, 0.03235, 0.2933, 0.02809, 0.25, 0.03235, 0.2067, 0.04498, 0.1651, 0.06549, 0.1267, 0.09308, 0.09308, 0.1267, 0.06549, 0.1651, 0.04498, 0.2067, 0.03235, 0.5, 0.5187, 0.5, 0.9812, 0.4688, 0.9812, 0.4688, 0.5188, 0.5, 0.5187, 0.4688, 0.5188, 0.4699, 0.5, 0.4988, 0.5, 0.4688, 0.9812, 0.5, 0.9812, 0.4988, 1.0, 0.4699, 1.0, 0.4688, 0.5187, 0.4375, 0.5188, 0.4387, 0.5, 0.4676, 0.5, 0.4375, 0.9812, 0.4688, 0.9812, 0.4676, 1.0, 0.4387, 1.0, 0.4375, 0.5187, 0.4062, 0.5188, 0.4074, 0.5, 0.4363, 0.5, 0.4062, 0.9812, 0.4375, 0.9812, 0.4363, 1.0, 0.4074, 1.0, 0.4062, 0.5187, 0.375, 0.5188, 0.3762, 0.5, 0.4051, 0.5, 0.375, 0.9812, 0.4062, 0.9812, 0.4051, 1.0, 0.3762, 1.0, 0.375, 0.5187, 0.3438, 0.5188, 0.3449, 0.5, 0.3738, 0.5, 0.3438, 0.9812, 0.375, 0.9812, 0.3738, 1.0, 0.3449, 1.0, 0.3438, 0.5187, 0.3125, 0.5188, 0.3137, 0.5, 0.3426, 0.5, 0.3125, 0.9812, 0.3438, 0.9812, 0.3426, 1.0, 0.3137, 1.0, 0.3125, 0.5188, 0.2812, 0.5188, 0.2824, 0.5, 0.3113, 0.5, 0.2812, 0.9813, 0.3125, 0.9812, 0.3113, 1.0, 0.2824, 1.0, 0.2812, 0.5187, 0.25, 0.5188, 0.2512, 0.5, 0.2801, 0.5, 0.25, 0.9812, 0.2812, 0.9812, 0.2801, 1.0, 0.2512, 1.0, 0.25, 0.5187, 0.2188, 0.5188, 0.2199, 0.5, 0.2488, 0.5, 0.2187, 0.9812, 0.25, 0.9812, 0.2488, 1.0, 0.2199, 1.0, 0.2187, 0.5187, 0.1875, 0.5188, 0.1887, 0.5, 0.2176, 0.5, 0.1875, 0.9812, 0.2188, 0.9812, 0.2176, 1.0, 0.1887, 1.0, 0.1875, 0.5187, 0.1562, 0.5188, 0.1574, 0.5, 0.1863, 0.5, 0.1562, 0.9812, 0.1875, 0.9812, 0.1863, 1.0, 0.1574, 1.0, 0.1562, 0.5187, 0.125, 0.5188, 0.1262, 0.5, 0.1551, 0.5, 0.125, 0.9812, 0.1562, 0.9812, 0.1551, 1.0, 0.1262, 1.0, 0.125, 0.5188, 0.09375, 0.5188, 0.09493, 0.5, 0.1238, 0.5, 0.09375, 0.9813, 0.125, 0.9812, 0.1238, 1.0, 0.09493, 1.0, 0.09375, 0.5187, 0.0625, 0.5188, 0.06368, 0.5, 0.09257, 0.5, 0.0625, 0.9812, 0.09375, 0.9812, 0.09257, 1.0, 0.06368, 1.0, 0.0625, 0.5188, 0.03125, 0.5188, 0.03243, 0.5, 0.06132, 0.5, 0.03125, 0.9813, 0.0625, 0.9812, 0.06132, 1.0, 0.03243, 1.0, 0.03125, 0.5188, 0.0, 0.5188, 0.001178, 0.5, 0.03007, 0.5, 0.0, 0.9813, 0.03125, 0.9812, 0.03007, 1.0, 0.001178, 1.0, 0.03125, 0.5188, 0.03125, 0.9812, 0.0, 0.9813, 0.0, 0.5188])
me_cylinder_003.materials.append(mat_kayu_hijau)
me_cylinder_003.use_remesh_fix_poles = True
me_cylinder_003.use_remesh_preserve_attributes = False
me_cylinder_003.update()
me_cube_004 = bpy.data.meshes.new('Cube.004')
me_cube_004.from_pydata([(0.925, 1.0, 0.925), (0.925, 0.925, 1.0), (1.0, 0.925, 0.925), (0.925, 0.925, -1.0), (0.925, 1.0, -0.925), (1.0, 0.925, -0.925), (1.0, -0.925, 0.925), (0.925, -0.925, 1.0), (0.925, -1.0, 0.925), (1.0, -0.925, -0.925), (0.925, -1.0, -0.925), (0.925, -0.925, -1.0), (-0.925, 1.0, 0.925), (-1.0, 0.925, 0.925), (-0.925, 0.925, 1.0), (-1.0, 0.925, -0.925), (-0.925, 1.0, -0.925), (-0.925, 0.925, -1.0), (-1.0, -0.925, 0.925), (-0.925, -1.0, 0.925), (-0.925, -0.925, 1.0), (-0.925, -0.925, -1.0), (-0.925, -1.0, -0.925), (-1.0, -0.925, -0.925)], [], [(17, 3, 11, 21), (23, 18, 13, 15), (10, 8, 19, 22), (1, 14, 20, 7), (5, 2, 6, 9), (0, 1, 2), (3, 4, 5), (6, 7, 8), (9, 10, 11), (12, 13, 14), (15, 16, 17), (18, 19, 20), (21, 22, 23), (17, 21, 23, 15), (3, 17, 16, 4), (2, 5, 4, 0), (22, 19, 18, 23), (8, 10, 9, 6), (12, 16, 15, 13), (7, 20, 19, 8), (1, 7, 6, 2), (21, 11, 10, 22), (20, 14, 13, 18), (14, 1, 0, 12), (11, 3, 5, 9), (16, 12, 0, 4)])
_uv = me_cube_004.uv_layers.new(name='UVMap')
_uv.uv.foreach_set('vector', [0.1344, 0.5094, 0.3656, 0.5094, 0.3656, 0.7406, 0.1344, 0.7406, 0.3844, 0.009375, 0.6156, 0.009375, 0.6156, 0.2406, 0.3844, 0.2406, 0.3844, 0.7594, 0.6156, 0.7594, 0.6156, 0.9906, 0.3844, 0.9906, 0.6344, 0.5094, 0.8656, 0.5094, 0.8656, 0.7406, 0.6344, 0.7406, 0.3844, 0.5094, 0.6156, 0.5094, 0.6156, 0.7406, 0.3844, 0.7406, 0.6156, 0.4906, 0.625, 0.4906, 0.6156, 0.5, 0.375, 0.4906, 0.375, 0.4906, 0.3844, 0.5, 0.6156, 0.7406, 0.625, 0.7406, 0.6156, 0.75, 0.3844, 0.75, 0.375, 0.7594, 0.375, 0.7594, 0.6156, 0.25, 0.6156, 0.25, 0.625, 0.2406, 0.3844, 0.2406, 0.3844, 0.25, 0.375, 0.2406, 0.6156, 0.009375, 0.6156, 0.0, 0.625, 0.009375, 0.375, 0.9906, 0.375, 0.9906, 0.3844, 1.0, 0.375, 0.2406, 0.375, 0.009375, 0.3844, 0.009375, 0.3844, 0.2406, 0.375, 0.4906, 0.375, 0.2594, 0.3844, 0.2594, 0.3844, 0.4906, 0.6156, 0.5094, 0.3844, 0.5094, 0.3844, 0.4906, 0.6156, 0.4906, 0.3844, 0.0, 0.6156, 0.0, 0.6156, 0.009375, 0.3844, 0.009375, 0.6156, 0.7594, 0.3844, 0.7594, 0.3844, 0.7406, 0.6156, 0.7406, 0.6156, 0.2594, 0.3844, 0.2594, 0.3844, 0.2406, 0.6156, 0.2406, 0.625, 0.7594, 0.625, 0.9906, 0.6156, 0.9906, 0.6156, 0.7594, 0.6344, 0.5094, 0.6344, 0.7406, 0.6156, 0.7406, 0.6156, 0.5094, 0.375, 0.9906, 0.375, 0.7594, 0.3844, 0.7594, 0.3844, 0.9906, 0.625, 0.009375, 0.625, 0.2406, 0.6156, 0.2406, 0.6156, 0.009375, 0.625, 0.2594, 0.625, 0.4906, 0.6156, 0.4906, 0.6156, 0.2594, 0.3656, 0.7406, 0.3656, 0.5094, 0.3844, 0.5094, 0.3844, 0.7406, 0.3844, 0.2594, 0.6156, 0.2594, 0.6156, 0.4906, 0.3844, 0.4906])
me_cube_004.materials.append(mat_kayu_oren)
me_cube_004.use_remesh_preserve_volume = False
me_cube_004.use_remesh_preserve_attributes = False
me_cube_004.use_mirror_vertex_groups = False
me_cube_004.update()
me_cube_005 = bpy.data.meshes.new('Cube.005')
me_cube_005.from_pydata([(0.925, 1.0, 0.925), (0.925, 0.925, 1.0), (1.0, 0.925, 0.925), (0.925, 0.925, -1.0), (0.925, 1.0, -0.925), (1.0, 0.925, -0.925), (1.0, -0.925, 0.925), (0.925, -0.925, 1.0), (0.925, -1.0, 0.925), (1.0, -0.925, -0.925), (0.925, -1.0, -0.925), (0.925, -0.925, -1.0), (-0.925, 1.0, 0.925), (-1.0, 0.925, 0.925), (-0.925, 0.925, 1.0), (-1.0, 0.925, -0.925), (-0.925, 1.0, -0.925), (-0.925, 0.925, -1.0), (-1.0, -0.925, 0.925), (-0.925, -1.0, 0.925), (-0.925, -0.925, 1.0), (-0.925, -0.925, -1.0), (-0.925, -1.0, -0.925), (-1.0, -0.925, -0.925)], [], [(17, 3, 11, 21), (23, 18, 13, 15), (10, 8, 19, 22), (1, 14, 20, 7), (5, 2, 6, 9), (0, 1, 2), (3, 4, 5), (6, 7, 8), (9, 10, 11), (12, 13, 14), (15, 16, 17), (18, 19, 20), (21, 22, 23), (17, 21, 23, 15), (3, 17, 16, 4), (2, 5, 4, 0), (22, 19, 18, 23), (8, 10, 9, 6), (12, 16, 15, 13), (7, 20, 19, 8), (1, 7, 6, 2), (21, 11, 10, 22), (20, 14, 13, 18), (14, 1, 0, 12), (11, 3, 5, 9), (16, 12, 0, 4)])
_uv = me_cube_005.uv_layers.new(name='UVMap')
_uv.uv.foreach_set('vector', [0.1344, 0.5094, 0.3656, 0.5094, 0.3656, 0.7406, 0.1344, 0.7406, 0.3844, 0.009375, 0.6156, 0.009375, 0.6156, 0.2406, 0.3844, 0.2406, 0.3844, 0.7594, 0.6156, 0.7594, 0.6156, 0.9906, 0.3844, 0.9906, 0.6344, 0.5094, 0.8656, 0.5094, 0.8656, 0.7406, 0.6344, 0.7406, 0.3844, 0.5094, 0.6156, 0.5094, 0.6156, 0.7406, 0.3844, 0.7406, 0.6156, 0.4906, 0.625, 0.4906, 0.6156, 0.5, 0.375, 0.4906, 0.375, 0.4906, 0.3844, 0.5, 0.6156, 0.7406, 0.625, 0.7406, 0.6156, 0.75, 0.3844, 0.75, 0.375, 0.7594, 0.375, 0.7594, 0.6156, 0.25, 0.6156, 0.25, 0.625, 0.2406, 0.3844, 0.2406, 0.3844, 0.25, 0.375, 0.2406, 0.6156, 0.009375, 0.6156, 0.0, 0.625, 0.009375, 0.375, 0.9906, 0.375, 0.9906, 0.3844, 1.0, 0.375, 0.2406, 0.375, 0.009375, 0.3844, 0.009375, 0.3844, 0.2406, 0.375, 0.4906, 0.375, 0.2594, 0.3844, 0.2594, 0.3844, 0.4906, 0.6156, 0.5094, 0.3844, 0.5094, 0.3844, 0.4906, 0.6156, 0.4906, 0.3844, 0.0, 0.6156, 0.0, 0.6156, 0.009375, 0.3844, 0.009375, 0.6156, 0.7594, 0.3844, 0.7594, 0.3844, 0.7406, 0.6156, 0.7406, 0.6156, 0.2594, 0.3844, 0.2594, 0.3844, 0.2406, 0.6156, 0.2406, 0.625, 0.7594, 0.625, 0.9906, 0.6156, 0.9906, 0.6156, 0.7594, 0.6344, 0.5094, 0.6344, 0.7406, 0.6156, 0.7406, 0.6156, 0.5094, 0.375, 0.9906, 0.375, 0.7594, 0.3844, 0.7594, 0.3844, 0.9906, 0.625, 0.009375, 0.625, 0.2406, 0.6156, 0.2406, 0.6156, 0.009375, 0.625, 0.2594, 0.625, 0.4906, 0.6156, 0.4906, 0.6156, 0.2594, 0.3656, 0.7406, 0.3656, 0.5094, 0.3844, 0.5094, 0.3844, 0.7406, 0.3844, 0.2594, 0.6156, 0.2594, 0.6156, 0.4906, 0.3844, 0.4906])
me_cube_005.materials.append(mat_kayu_hijau)
me_cube_005.use_remesh_preserve_volume = False
me_cube_005.use_remesh_preserve_attributes = False
me_cube_005.use_mirror_vertex_groups = False
me_cube_005.update()
me_cube_006 = bpy.data.meshes.new('Cube.006')
me_cube_006.from_pydata([(1.0, 1.0, 1.0), (1.0, 1.0, -1.0), (1.0, -1.0, 1.0), (1.0, -1.0, -1.0), (-1.0, 1.0, 1.0), (-1.0, 1.0, -1.0), (-1.0, -1.0, 1.0), (-1.0, -1.0, -1.0)], [], [(0, 4, 6, 2), (3, 2, 6, 7), (7, 6, 4, 5), (5, 1, 3, 7), (1, 0, 2, 3), (5, 4, 0, 1)])
_uv = me_cube_006.uv_layers.new(name='UVMap')
_uv.uv.foreach_set('vector', [0.625, 0.5, 0.875, 0.5, 0.875, 0.75, 0.625, 0.75, 0.375, 0.75, 0.625, 0.75, 0.625, 1.0, 0.375, 1.0, 0.375, 0.0, 0.625, 0.0, 0.625, 0.25, 0.375, 0.25, 0.125, 0.5, 0.375, 0.5, 0.375, 0.75, 0.125, 0.75, 0.375, 0.5, 0.625, 0.5, 0.625, 0.75, 0.375, 0.75, 0.375, 0.25, 0.625, 0.25, 0.625, 0.5, 0.375, 0.5])
me_cube_006.materials.append(mat_kayu_biru)
me_cube_006.use_remesh_preserve_volume = False
me_cube_006.use_remesh_preserve_attributes = False
me_cube_006.use_mirror_vertex_groups = False
me_cube_006.update()
me_cube_007 = bpy.data.meshes.new('Cube.007')
me_cube_007.from_pydata([(1.0, 1.0, 1.0), (1.0, 1.0, -1.0), (1.0, -1.0, 1.0), (1.0, -1.0, -1.0), (-1.0, 1.0, 1.0), (-1.0, 1.0, -1.0), (-1.0, -1.0, 1.0), (-1.0, -1.0, -1.0)], [], [(0, 4, 6, 2), (3, 2, 6, 7), (7, 6, 4, 5), (5, 1, 3, 7), (1, 0, 2, 3), (5, 4, 0, 1)])
_uv = me_cube_007.uv_layers.new(name='UVMap')
_uv.uv.foreach_set('vector', [0.625, 0.5, 0.875, 0.5, 0.875, 0.75, 0.625, 0.75, 0.375, 0.75, 0.625, 0.75, 0.625, 1.0, 0.375, 1.0, 0.375, 0.0, 0.625, 0.0, 0.625, 0.25, 0.375, 0.25, 0.125, 0.5, 0.375, 0.5, 0.375, 0.75, 0.125, 0.75, 0.375, 0.5, 0.625, 0.5, 0.625, 0.75, 0.375, 0.75, 0.375, 0.25, 0.625, 0.25, 0.625, 0.5, 0.375, 0.5])
me_cube_007.materials.append(mat_kayu_hijau)
me_cube_007.use_remesh_preserve_volume = False
me_cube_007.use_remesh_preserve_attributes = False
me_cube_007.use_mirror_vertex_groups = False
me_cube_007.update()
me_cylinder_005 = bpy.data.meshes.new('Cylinder.005')
me_cylinder_005.from_pydata([(-7.451e-09, 0.85, -1.0), (-0.0375, 0.935, -0.925), (0.0375, 0.935, -0.925), (-7.451e-09, 0.85, 1.0), (0.0375, 0.935, 0.925), (-0.0375, 0.935, 0.925), (0.7361, -0.425, -1.0), (0.8285, -0.435, -0.925), (0.791, -0.5, -0.925), (0.7361, -0.425, 1.0), (0.791, -0.5, 0.925), (0.8285, -0.435, 0.925), (-0.7361, -0.425, -1.0), (-0.791, -0.5, -0.925), (-0.8285, -0.435, -0.925), (-0.7361, -0.425, 1.0), (-0.8285, -0.435, 0.925), (-0.791, -0.5, 0.925)], [], [(14, 16, 5, 1), (8, 10, 17, 13), (9, 3, 15), (2, 4, 11, 7), (0, 1, 2), (3, 4, 5), (6, 7, 8), (9, 10, 11), (12, 13, 14), (15, 16, 17), (2, 7, 6, 0), (11, 4, 3, 9), (1, 5, 4, 2), (10, 8, 7, 11), (8, 13, 12, 6), (17, 10, 9, 15), (16, 14, 13, 17), (14, 1, 0, 12), (5, 16, 15, 3), (0, 6, 12)])
_uv = me_cylinder_005.uv_layers.new(name='UVMap')
_uv.uv.foreach_set('vector', [0.3189, 0.5188, 0.3189, 0.9812, 0.01443, 0.9812, 0.01443, 0.5188, 0.6522, 0.5188, 0.6522, 0.9812, 0.3478, 0.9812, 0.3478, 0.5188, 0.4267, 0.148, 0.25, 0.454, 0.07333, 0.148, 0.9856, 0.5188, 0.9856, 0.9812, 0.6811, 0.9812, 0.6811, 0.5187, 0.025, 0.5, 0.01443, 0.5, -5.96e-08, 0.5188, 0.025, 1.0, -5.96e-08, 0.9812, 0.01443, 1.0, 0.6917, 0.5, 0.6811, 0.5, 0.6667, 0.5188, 0.6917, 1.0, 0.6667, 0.9812, 0.6811, 1.0, 0.3083, 0.5, 0.3333, 0.5188, 0.3189, 0.5, 0.3083, 1.0, 0.3189, 1.0, 0.3333, 0.9812, 0.9856, 0.5188, 0.6811, 0.5187, 0.6917, 0.5, 0.975, 0.5, 0.6811, 0.9812, 0.9856, 0.9812, 0.975, 1.0, 0.6917, 1.0, 0.01443, 0.5188, 0.01443, 0.9812, -5.96e-08, 0.9812, -5.96e-08, 0.5188, 0.6522, 0.9812, 0.6522, 0.5188, 0.6811, 0.5187, 0.6811, 0.9812, 0.6522, 0.5188, 0.3478, 0.5188, 0.3583, 0.5, 0.6417, 0.5, 0.3478, 0.9812, 0.6522, 0.9812, 0.6417, 1.0, 0.3583, 1.0, 0.3189, 0.9812, 0.3189, 0.5188, 0.3478, 0.5188, 0.3478, 0.9812, 0.3189, 0.5188, 0.01443, 0.5188, 0.025, 0.5, 0.3083, 0.5, 0.01443, 0.9812, 0.3189, 0.9812, 0.3083, 1.0, 0.025, 1.0, 0.75, 0.454, 0.9267, 0.148, 0.5733, 0.148])
me_cylinder_005.materials.append(mat_kayu_oren)
me_cylinder_005.use_remesh_fix_poles = True
me_cylinder_005.use_remesh_preserve_attributes = False
me_cylinder_005.update()
me_cylinder_006 = bpy.data.meshes.new('Cylinder.006')
me_cylinder_006.from_pydata([(-7.451e-09, 0.85, -1.0), (-0.0375, 0.935, -0.925), (0.0375, 0.935, -0.925), (-7.451e-09, 0.85, 1.0), (0.0375, 0.935, 0.925), (-0.0375, 0.935, 0.925), (0.7361, -0.425, -1.0), (0.8285, -0.435, -0.925), (0.791, -0.5, -0.925), (0.7361, -0.425, 1.0), (0.791, -0.5, 0.925), (0.8285, -0.435, 0.925), (-0.7361, -0.425, -1.0), (-0.791, -0.5, -0.925), (-0.8285, -0.435, -0.925), (-0.7361, -0.425, 1.0), (-0.8285, -0.435, 0.925), (-0.791, -0.5, 0.925)], [], [(14, 16, 5, 1), (8, 10, 17, 13), (9, 3, 15), (2, 4, 11, 7), (0, 1, 2), (3, 4, 5), (6, 7, 8), (9, 10, 11), (12, 13, 14), (15, 16, 17), (2, 7, 6, 0), (11, 4, 3, 9), (1, 5, 4, 2), (10, 8, 7, 11), (8, 13, 12, 6), (17, 10, 9, 15), (16, 14, 13, 17), (14, 1, 0, 12), (5, 16, 15, 3), (0, 6, 12)])
_uv = me_cylinder_006.uv_layers.new(name='UVMap')
_uv.uv.foreach_set('vector', [0.3189, 0.5188, 0.3189, 0.9812, 0.01443, 0.9812, 0.01443, 0.5188, 0.6522, 0.5188, 0.6522, 0.9812, 0.3478, 0.9812, 0.3478, 0.5188, 0.4267, 0.148, 0.25, 0.454, 0.07333, 0.148, 0.9856, 0.5188, 0.9856, 0.9812, 0.6811, 0.9812, 0.6811, 0.5187, 0.025, 0.5, 0.01443, 0.5, -5.96e-08, 0.5188, 0.025, 1.0, -5.96e-08, 0.9812, 0.01443, 1.0, 0.6917, 0.5, 0.6811, 0.5, 0.6667, 0.5188, 0.6917, 1.0, 0.6667, 0.9812, 0.6811, 1.0, 0.3083, 0.5, 0.3333, 0.5188, 0.3189, 0.5, 0.3083, 1.0, 0.3189, 1.0, 0.3333, 0.9812, 0.9856, 0.5188, 0.6811, 0.5187, 0.6917, 0.5, 0.975, 0.5, 0.6811, 0.9812, 0.9856, 0.9812, 0.975, 1.0, 0.6917, 1.0, 0.01443, 0.5188, 0.01443, 0.9812, -5.96e-08, 0.9812, -5.96e-08, 0.5188, 0.6522, 0.9812, 0.6522, 0.5188, 0.6811, 0.5187, 0.6811, 0.9812, 0.6522, 0.5188, 0.3478, 0.5188, 0.3583, 0.5, 0.6417, 0.5, 0.3478, 0.9812, 0.6522, 0.9812, 0.6417, 1.0, 0.3583, 1.0, 0.3189, 0.9812, 0.3189, 0.5188, 0.3478, 0.5188, 0.3478, 0.9812, 0.3189, 0.5188, 0.01443, 0.5188, 0.025, 0.5, 0.3083, 0.5, 0.01443, 0.9812, 0.3189, 0.9812, 0.3083, 1.0, 0.025, 1.0, 0.75, 0.454, 0.9267, 0.148, 0.5733, 0.148])
me_cylinder_006.materials.append(mat_kayu_merah)
me_cylinder_006.use_remesh_fix_poles = True
me_cylinder_006.use_remesh_preserve_attributes = False
me_cylinder_006.update()
me_cube_010 = bpy.data.meshes.new('Cube.010')
me_cube_010.from_pydata([(0.0, -0.75, -1.0), (0.925, 1.0, 0.925), (0.925, 0.925, 1.0), (1.0, 0.925, 0.925), (0.925, 0.925, -1.0), (0.925, 1.0, -0.925), (1.0, 0.925, -0.925), (1.0, -0.925, 0.925), (0.925, -0.925, 1.0), (0.925, -1.0, 0.925), (1.0, -0.925, -0.925), (0.925, -1.0, -0.925), (0.925, -0.925, -1.0), (-0.925, 1.0, 0.925), (-1.0, 0.925, 0.925), (-0.925, 0.925, 1.0), (-0.925, 0.925, -1.0), (-1.0, 0.925, -0.925), (-0.925, 1.0, -0.925), (-1.0, -0.925, 0.925), (-0.925, -1.0, 0.925), (-0.925, -0.925, 1.0), (-0.925, -0.925, -1.0), (-0.925, -1.0, -0.925), (-1.0, -0.925, -0.925), (-0.925, 0.1463, 0.4712), (-1.0, 0.1739, 0.5422), (1.0, 0.1739, 0.5422), (0.925, 0.1463, 0.4712), (0.925, -0.7356, -0.7074), (1.0, -0.8103, -0.6999), (-1.0, -0.8103, -0.6999), (-0.925, -0.7356, -0.7074), (1.0, -0.8214, -0.925), (0.925, -0.75, -1.0), (-1.0, -0.8214, -0.925), (-0.925, -0.75, -1.0), (-1.0, 0.3347, 0.4446), (-0.925, 0.287, 0.3858), (0.925, 0.287, 0.3858), (1.0, 0.3347, 0.4446), (-1.0, 0.5975, 0.09462), (-0.925, 0.5303, 0.06066), (0.925, 0.5303, 0.06066), (1.0, 0.5975, 0.09462), (0.925, 0.6929, -0.426), (1.0, 0.7664, -0.4106), (-1.0, 0.7664, -0.4106), (-0.925, 0.6929, -0.426), (0.925, 0.7356, -0.7074), (1.0, 0.8103, -0.6999), (-1.0, 0.8103, -0.6999), (-0.925, 0.7356, -0.7074), (-1.0, -0.1739, 0.5422), (-0.925, -0.1463, 0.4712), (0.925, -0.1463, 0.4712), (1.0, -0.1739, 0.5422), (-0.925, -0.287, 0.3858), (-1.0, -0.3347, 0.4446), (1.0, -0.3347, 0.4446), (0.925, -0.287, 0.3858), (-0.925, 0.4167, 0.2472), (-1.0, 0.4767, 0.2928), (1.0, 0.4767, 0.2928), (0.925, 0.4167, 0.2472), (-0.925, -0.5303, 0.06066), (-1.0, -0.5975, 0.09462), (0.925, -0.5303, 0.06066), (1.0, -0.5975, 0.09462), (-1.0, 1.211e-08, 0.5764), (-0.925, 8.944e-09, 0.5), (1.0, 8.382e-09, 0.5764), (0.925, 8.944e-09, 0.5), (-1.0, 0.8214, -0.925), (-0.925, 0.75, -1.0), (1.0, 0.8214, -0.925), (0.925, 0.75, -1.0), (-1.0, -0.4767, 0.2928), (-0.925, -0.4167, 0.2472), (0.925, -0.4167, 0.2472), (1.0, -0.4767, 0.2928), (1.0, -0.6948, -0.1426), (0.925, -0.6236, -0.1666), (-0.925, -0.6236, -0.1666), (-1.0, -0.6948, -0.1426), (1.0, -0.7664, -0.4106), (0.925, -0.6929, -0.426), (-0.925, -0.6929, -0.426), (-1.0, -0.7664, -0.4106), (1.0, 0.6948, -0.1426), (0.925, 0.6236, -0.1666), (-0.925, 0.6236, -0.1666), (-1.0, 0.6948, -0.1426)], [], [(16, 4, 76, 74), (36, 0, 34, 12, 22), (38, 39, 28, 25), (11, 9, 20, 23), (2, 15, 21, 8), (6, 3, 7, 10, 33, 30, 85, 81, 68, 80, 59, 56, 71, 27, 40, 63, 44, 89, 46, 50, 75), (70, 72, 55, 54), (78, 79, 67, 65), (57, 60, 79, 78), (83, 82, 86, 87), (32, 29, 34, 0, 36), (42, 43, 64, 61), (24, 19, 14, 17, 73, 51, 47, 92, 41, 62, 37, 26, 69, 53, 58, 77, 66, 84, 88, 31, 35), (25, 28, 72, 70), (54, 55, 60, 57), (74, 76, 49, 52), (91, 90, 43, 42), (87, 86, 29, 32), (48, 45, 90, 91), (52, 49, 45, 48), (61, 64, 39, 38), (65, 67, 82, 83), (1, 2, 3), (4, 5, 6), (7, 8, 9), (10, 11, 12), (13, 14, 15), (16, 17, 18), (19, 20, 21), (22, 23, 24), (36, 22, 24, 35), (4, 16, 18, 5), (3, 6, 5, 1), (23, 20, 19, 24), (9, 11, 10, 7), (13, 18, 17, 14), (8, 21, 20, 9), (2, 8, 7, 3), (22, 12, 11, 23), (21, 15, 14, 19), (15, 2, 1, 13), (76, 4, 6, 75), (30, 33, 34, 29), (32, 36, 35, 31), (38, 25, 26, 37), (40, 27, 28, 39), (42, 61, 62, 41), (44, 63, 64, 43), (46, 89, 90, 45), (48, 91, 92, 47), (50, 46, 45, 49), (52, 48, 47, 51), (56, 59, 60, 55), (58, 53, 54, 57), (61, 38, 37, 62), (63, 40, 39, 64), (53, 69, 70, 54), (68, 81, 82, 67), (25, 70, 69, 26), (27, 71, 72, 28), (74, 52, 51, 73), (75, 50, 49, 76), (78, 65, 66, 77), (80, 68, 67, 79), (84, 66, 65, 83), (81, 85, 86, 82), (77, 58, 57, 78), (88, 84, 83, 87), (59, 80, 79, 60), (85, 30, 29, 86), (87, 32, 31, 88), (89, 44, 43, 90), (91, 42, 41, 92), (71, 56, 55, 72), (12, 34, 33, 10), (16, 74, 73, 17), (18, 13, 1, 5)])
_uv = me_cube_010.uv_layers.new(name='UVMap')
_uv.uv.foreach_set('vector', [0.1344, 0.5094, 0.3656, 0.5094, 0.3656, 0.5312, 0.1344, 0.5312, 0.1344, 0.7188, 0.25, 0.7188, 0.3656, 0.7188, 0.3656, 0.7406, 0.1344, 0.7406, 0.1875, 0.6922, 0.1875, 0.8078, 0.2187, 0.8078, 0.2188, 0.6922, 0.3844, 0.7594, 0.6156, 0.7594, 0.6156, 0.9906, 0.3844, 0.9906, 0.6344, 0.5094, 0.8656, 0.5094, 0.8656, 0.7406, 0.6344, 0.7406, 0.3844, 0.5094, 0.6156, 0.5094, 0.6156, 0.7406, 0.3844, 0.7406, 0.3844, 0.7277, 0.4125, 0.7263, 0.4487, 0.7208, 0.4822, 0.7119, 0.5118, 0.6997, 0.5366, 0.6846, 0.5556, 0.6668, 0.5678, 0.6467, 0.5721, 0.625, 0.5678, 0.6033, 0.5556, 0.5832, 0.5366, 0.5654, 0.5118, 0.5503, 0.4822, 0.5381, 0.4487, 0.5292, 0.4125, 0.5237, 0.3844, 0.5223, 0.25, 0.6922, 0.25, 0.8078, 0.2812, 0.8078, 0.2812, 0.6922, 0.3438, 0.6922, 0.3438, 0.8078, 0.375, 0.8078, 0.375, 0.6922, 0.3125, 0.6922, 0.3125, 0.8078, 0.3438, 0.8078, 0.3438, 0.6922, 0.4062, 0.6922, 0.4062, 0.8078, 0.4375, 0.8078, 0.4375, 0.6922, 0.4688, 0.6922, 0.4688, 0.8078, 0.5, 0.8078, 0.5, 0.75, 0.5, 0.6922, 0.125, 0.6922, 0.125, 0.8078, 0.1562, 0.8078, 0.1562, 0.6922, 0.3844, 0.009375, 0.6156, 0.009375, 0.6156, 0.2406, 0.3844, 0.2406, 0.3844, 0.2277, 0.4125, 0.2263, 0.4487, 0.2208, 0.4822, 0.2119, 0.5118, 0.1997, 0.5366, 0.1846, 0.5556, 0.1668, 0.5678, 0.1467, 0.5721, 0.125, 0.5678, 0.1033, 0.5556, 0.08316, 0.5366, 0.06541, 0.5118, 0.05032, 0.4822, 0.03815, 0.4487, 0.0292, 0.4125, 0.02371, 0.3844, 0.02233, 0.2187, 0.6922, 0.2188, 0.8078, 0.25, 0.8078, 0.25, 0.6922, 0.2812, 0.6922, 0.2812, 0.8078, 0.3125, 0.8078, 0.3125, 0.6922, 0.0, 0.6922, 0.0, 0.8078, 0.03125, 0.8078, 0.03125, 0.6922, 0.09375, 0.6922, 0.09375, 0.8078, 0.125, 0.8078, 0.125, 0.6922, 0.4375, 0.6922, 0.4375, 0.8078, 0.4688, 0.8078, 0.4688, 0.6922, 0.0625, 0.6922, 0.0625, 0.8078, 0.09375, 0.8078, 0.09375, 0.6922, 0.03125, 0.6922, 0.03125, 0.8078, 0.0625, 0.8078, 0.0625, 0.6922, 0.1562, 0.6922, 0.1562, 0.8078, 0.1875, 0.8078, 0.1875, 0.6922, 0.375, 0.6922, 0.375, 0.8078, 0.4062, 0.8078, 0.4062, 0.6922, 0.6156, 0.4906, 0.625, 0.4906, 0.6156, 0.5, 0.375, 0.4906, 0.375, 0.4906, 0.3844, 0.5, 0.6156, 0.7406, 0.625, 0.7406, 0.6156, 0.75, 0.3844, 0.75, 0.375, 0.7594, 0.375, 0.7594, 0.6156, 0.25, 0.6156, 0.25, 0.625, 0.2406, 0.375, 0.2406, 0.375, 0.2406, 0.3844, 0.25, 0.6156, 0.009375, 0.6156, 0.0, 0.625, 0.009375, 0.375, 0.9906, 0.375, 0.9906, 0.3844, 1.0, 0.375, 0.03125, 0.375, 0.009375, 0.3844, 0.009375, 0.3844, 0.02233, 0.375, 0.4906, 0.375, 0.2594, 0.3844, 0.2594, 0.3844, 0.4906, 0.6156, 0.5094, 0.3844, 0.5094, 0.3844, 0.4906, 0.6156, 0.4906, 0.3844, 0.0, 0.6156, 0.0, 0.6156, 0.009375, 0.3844, 0.009375, 0.6156, 0.7594, 0.3844, 0.7594, 0.3844, 0.7406, 0.6156, 0.7406, 0.6156, 0.2594, 0.3844, 0.2594, 0.3844, 0.2406, 0.6156, 0.2406, 0.625, 0.7594, 0.625, 0.9906, 0.6156, 0.9906, 0.6156, 0.7594, 0.6344, 0.5094, 0.6344, 0.7406, 0.6156, 0.7406, 0.6156, 0.5094, 0.375, 0.9906, 0.375, 0.7594, 0.3844, 0.7594, 0.3844, 0.9906, 0.625, 0.009375, 0.625, 0.2406, 0.6156, 0.2406, 0.6156, 0.009375, 0.625, 0.2594, 0.625, 0.4906, 0.6156, 0.4906, 0.6156, 0.2594, 0.3656, 0.5312, 0.3656, 0.5094, 0.3844, 0.5094, 0.3844, 0.5223, 0.4125, 0.7263, 0.3844, 0.7277, 0.375, 0.7188, 0.4116, 0.7169, 0.4116, 0.03305, 0.375, 0.03125, 0.3844, 0.02233, 0.4125, 0.02371, 0.5482, 0.1609, 0.5589, 0.1433, 0.5678, 0.1467, 0.5556, 0.1668, 0.5556, 0.5832, 0.5678, 0.6033, 0.5589, 0.6067, 0.5482, 0.5891, 0.5076, 0.1913, 0.5309, 0.1771, 0.5366, 0.1846, 0.5118, 0.1997, 0.5118, 0.5503, 0.5366, 0.5654, 0.5309, 0.5729, 0.5076, 0.5587, 0.4487, 0.5292, 0.4822, 0.5381, 0.4792, 0.547, 0.4468, 0.5384, 0.4468, 0.2116, 0.4792, 0.203, 0.4822, 0.2119, 0.4487, 0.2208, 0.4125, 0.5237, 0.4487, 0.5292, 0.4468, 0.5384, 0.4116, 0.5331, 0.4116, 0.2169, 0.4468, 0.2116, 0.4487, 0.2208, 0.4125, 0.2263, 0.5678, 0.6467, 0.5556, 0.6668, 0.5482, 0.6609, 0.5589, 0.6433, 0.5556, 0.08316, 0.5678, 0.1033, 0.5589, 0.1067, 0.5482, 0.08912, 0.5309, 0.1771, 0.5482, 0.1609, 0.5556, 0.1668, 0.5366, 0.1846, 0.5366, 0.5654, 0.5556, 0.5832, 0.5482, 0.5891, 0.5309, 0.5729, 0.5678, 0.1033, 0.5721, 0.125, 0.5625, 0.125, 0.5589, 0.1067, 0.5118, 0.6997, 0.4822, 0.7119, 0.4792, 0.703, 0.5076, 0.6913, 0.5589, 0.1433, 0.5625, 0.125, 0.5721, 0.125, 0.5678, 0.1467, 0.5678, 0.6033, 0.5721, 0.625, 0.5625, 0.625, 0.5589, 0.6067, 0.375, 0.2188, 0.4116, 0.2169, 0.4125, 0.2263, 0.3844, 0.2277, 0.3844, 0.5223, 0.4125, 0.5237, 0.4116, 0.5331, 0.375, 0.5312, 0.5309, 0.07292, 0.5076, 0.05871, 0.5118, 0.05032, 0.5366, 0.06541, 0.5366, 0.6846, 0.5118, 0.6997, 0.5076, 0.6913, 0.5309, 0.6771, 0.4822, 0.03815, 0.5118, 0.05032, 0.5076, 0.05871, 0.4792, 0.04705, 0.4822, 0.7119, 0.4487, 0.7208, 0.4468, 0.7116, 0.4792, 0.703, 0.5366, 0.06541, 0.5556, 0.08316, 0.5482, 0.08912, 0.5309, 0.07292, 0.4487, 0.0292, 0.4822, 0.03815, 0.4792, 0.04705, 0.4468, 0.03839, 0.5556, 0.6668, 0.5366, 0.6846, 0.5309, 0.6771, 0.5482, 0.6609, 0.4487, 0.7208, 0.4125, 0.7263, 0.4116, 0.7169, 0.4468, 0.7116, 0.4468, 0.03839, 0.4116, 0.03305, 0.4125, 0.02371, 0.4487, 0.0292, 0.4822, 0.5381, 0.5118, 0.5503, 0.5076, 0.5587, 0.4792, 0.547, 0.4792, 0.203, 0.5076, 0.1913, 0.5118, 0.1997, 0.4822, 0.2119, 0.5721, 0.625, 0.5678, 0.6467, 0.5589, 0.6433, 0.5625, 0.625, 0.3656, 0.7406, 0.3656, 0.7188, 0.3844, 0.7277, 0.3844, 0.7406, 0.375, 0.2406, 0.375, 0.2188, 0.3844, 0.2277, 0.3844, 0.2406, 0.3844, 0.2594, 0.6156, 0.2594, 0.6156, 0.4906, 0.3844, 0.4906])
me_cube_010.materials.append(mat_kayu_merah)
me_cube_010.use_remesh_preserve_volume = False
me_cube_010.use_remesh_preserve_attributes = False
me_cube_010.use_mirror_vertex_groups = False
me_cube_010.update()

# ---- objects
ob_kubus_1 = bpy.data.objects.new('Kubus-1', me_cube)
ob_light = bpy.data.objects.new('Light', light_light)
ob_camera = bpy.data.objects.new('Camera', cam_camera)
ob_kubus_2 = bpy.data.objects.new('Kubus-2', me_cube)
ob_kubus_3 = bpy.data.objects.new('Kubus-3', me_cube_001)
ob_kubus_4 = bpy.data.objects.new('Kubus-4', me_cube_002)
ob_kubus_5 = bpy.data.objects.new('Kubus-5', me_cube_002)
ob_kubus_6 = bpy.data.objects.new('Kubus-6', me_cube_003)
ob_silinder_2 = bpy.data.objects.new('Silinder-2', me_cylinder)
ob_silinder_3 = bpy.data.objects.new('Silinder-3', me_cylinder)
ob_silinder_1 = bpy.data.objects.new('Silinder-1', me_cylinder_001)
ob_silinder_4 = bpy.data.objects.new('Silinder-4', me_cylinder_003)
ob_kubus_8 = bpy.data.objects.new('Kubus-8', me_cube_004)
ob_kubus_7 = bpy.data.objects.new('Kubus-7', me_cube_004)
ob_kubus_9 = bpy.data.objects.new('Kubus-9', me_cube_005)
ob_kubus_10 = bpy.data.objects.new('Kubus-10', me_cube_005)
ob_kubus_11 = bpy.data.objects.new('Kubus-11', me_cube_006)
ob_kubus_12 = bpy.data.objects.new('Kubus-12', me_cube_007)
ob_segitiga_1 = bpy.data.objects.new('Segitiga-1', me_cylinder_005)
ob_segitiga_2 = bpy.data.objects.new('Segitiga-2', me_cylinder_005)
ob_segitiga_3 = bpy.data.objects.new('Segitiga-3', me_cylinder_006)
ob_kubus_13 = bpy.data.objects.new('Kubus-13', me_cube_010)

# ---- transforms, parenting, visibility, modifiers, constraints
ob_kubus_1.location = (0.0, -4.0, 0.5)
ob_kubus_1.scale = (1.0, 1.0, 0.5)
ob_kubus_1.lock_rotations_4d = False
ob_kubus_1.empty_display_type = 'ARROWS'
ob_kubus_1.lineart.crease_threshold = 0.0
ob_light.location = (4.076, 1.005, 5.904)
ob_light.rotation_euler = (0.6503, 0.05522, 1.866)
ob_light.lock_rotations_4d = False
ob_light.empty_display_type = 'ARROWS'
ob_light.color = (0.0, 0.0, 0.0, 0.0)
ob_light.lineart.crease_threshold = 0.0
ob_camera.location = (16.49, -17.14, 15.0)
ob_camera.rotation_euler = (1.109, 0.0, 0.8149)
ob_camera.lock_rotations_4d = False
ob_camera.empty_display_type = 'ARROWS'
ob_camera.color = (0.0, 0.0, 0.0, 0.0)
ob_camera.display_type = 'WIRE'
ob_camera.lineart.crease_threshold = 0.0
ob_kubus_2.location = (0.0, 4.0, 0.5)
ob_kubus_2.scale = (1.0, 1.0, 0.5)
ob_kubus_2.lock_rotations_4d = False
ob_kubus_2.empty_display_type = 'ARROWS'
ob_kubus_2.lineart.crease_threshold = 0.0
ob_kubus_3.location = (1.5, 0.0, 0.5)
ob_kubus_3.scale = (0.5, 2.0, 0.5)
ob_kubus_3.lock_rotations_4d = False
ob_kubus_3.empty_display_type = 'ARROWS'
ob_kubus_3.lineart.crease_threshold = 0.0
ob_kubus_4.location = (0.0, -1.5, 1.0)
ob_kubus_4.scale = (0.5, 0.5, 1.0)
ob_kubus_4.lock_rotations_4d = False
ob_kubus_4.empty_display_type = 'ARROWS'
ob_kubus_4.lineart.crease_threshold = 0.0
ob_kubus_5.location = (0.0, 1.5, 1.0)
ob_kubus_5.scale = (0.5, 0.5, 1.0)
ob_kubus_5.lock_rotations_4d = False
ob_kubus_5.empty_display_type = 'ARROWS'
ob_kubus_5.lineart.crease_threshold = 0.0
ob_kubus_6.location = (0.0, 0.0, 3.0)
ob_kubus_6.scale = (0.5, 2.0, 1.0)
ob_kubus_6.lock_rotations_4d = False
ob_kubus_6.empty_display_type = 'ARROWS'
ob_kubus_6.lineart.crease_threshold = 0.0
ob_silinder_2.location = (0.0, 4.0, 2.5)
ob_silinder_2.scale = (0.5, 0.5, 1.5)
ob_silinder_3.location = (0.0, -4.0, 2.5)
ob_silinder_3.scale = (0.5, 0.5, 1.5)
ob_silinder_1.location = (1.5, 0.0, 1.0)
ob_silinder_1.rotation_euler = (0.0, 1.571, 0.0)
ob_silinder_1.scale = (1.0, 1.0, 0.5)
ob_silinder_4.location = (0.0, 0.0, 4.0)
ob_silinder_4.rotation_euler = (0.0, 1.571, 0.0)
ob_silinder_4.scale = (1.0, 1.0, 0.5)
ob_kubus_8.location = (0.0, 4.0, 4.5)
ob_kubus_8.scale = (0.5, 1.75, 0.5)
ob_kubus_8.lock_rotations_4d = False
ob_kubus_8.empty_display_type = 'ARROWS'
ob_kubus_8.lineart.crease_threshold = 0.0
ob_kubus_7.location = (0.0, -4.0, 4.5)
ob_kubus_7.scale = (0.5, 1.75, 0.5)
ob_kubus_7.lock_rotations_4d = False
ob_kubus_7.empty_display_type = 'ARROWS'
ob_kubus_7.lineart.crease_threshold = 0.0
ob_kubus_9.location = (0.0, -4.0, 5.5)
ob_kubus_9.scale = (0.5, 1.25, 0.5)
ob_kubus_9.lock_rotations_4d = False
ob_kubus_9.empty_display_type = 'ARROWS'
ob_kubus_9.lineart.crease_threshold = 0.0
ob_kubus_10.location = (0.0, 4.0, 5.5)
ob_kubus_10.scale = (0.5, 1.25, 0.5)
ob_kubus_10.lock_rotations_4d = False
ob_kubus_10.empty_display_type = 'ARROWS'
ob_kubus_10.lineart.crease_threshold = 0.0
ob_kubus_11.location = (-1.5, -1.75, 2.0)
ob_kubus_11.scale = (0.5, 0.25, 2.0)
ob_kubus_11.lock_rotations_4d = False
ob_kubus_11.empty_display_type = 'ARROWS'
ob_kubus_11.lineart.crease_threshold = 0.0
ob_kubus_12.location = (-1.5, 1.75, 2.0)
ob_kubus_12.scale = (0.5, 0.25, 2.0)
ob_kubus_12.lock_rotations_4d = False
ob_kubus_12.empty_display_type = 'ARROWS'
ob_kubus_12.lineart.crease_threshold = 0.0
ob_segitiga_1.location = (0.0, -4.0, 6.35)
ob_segitiga_1.rotation_euler = (1.571, 0.0, 1.571)
ob_segitiga_1.scale = (1.75, 0.75, 0.5)
ob_segitiga_2.location = (0.0, 4.0, 6.35)
ob_segitiga_2.rotation_euler = (1.571, 0.0, 1.571)
ob_segitiga_2.scale = (1.75, 0.75, 0.5)
ob_segitiga_3.location = (-1.5, 0.0, 6.5)
ob_segitiga_3.rotation_euler = (1.571, 0.0, 1.571)
ob_segitiga_3.scale = (2.3, 1.0, 0.5)
ob_kubus_13.location = (-1.5, 0.0, 5.0)
ob_kubus_13.scale = (0.5, 2.0, 1.0)
ob_kubus_13.lock_rotations_4d = False
ob_kubus_13.empty_display_type = 'ARROWS'
ob_kubus_13.lineart.crease_threshold = 0.0

# ---- collection membership
col_collection.objects.link(ob_kubus_1)
col_collection.objects.link(ob_light)
col_collection.objects.link(ob_camera)
col_collection.objects.link(ob_kubus_2)
col_collection.objects.link(ob_kubus_3)
col_collection.objects.link(ob_kubus_4)
col_collection.objects.link(ob_kubus_5)
col_collection.objects.link(ob_kubus_6)
col_collection.objects.link(ob_silinder_2)
col_collection.objects.link(ob_silinder_3)
col_collection.objects.link(ob_silinder_1)
col_collection.objects.link(ob_silinder_4)
col_collection.objects.link(ob_kubus_8)
col_collection.objects.link(ob_kubus_7)
col_collection.objects.link(ob_kubus_9)
col_collection.objects.link(ob_kubus_10)
col_collection.objects.link(ob_kubus_11)
col_collection.objects.link(ob_kubus_12)
col_collection.objects.link(ob_segitiga_1)
col_collection.objects.link(ob_segitiga_2)
col_collection.objects.link(ob_segitiga_3)
col_collection.objects.link(ob_kubus_13)

# ---- scene / render settings (as saved in the file)
scene.camera = ob_camera
scene.frame_start = 1; scene.frame_end = 250; scene.frame_set(1)
scene.render.engine = 'BLENDER_EEVEE_NEXT'
scene.cycles.use_denoising = False
scene.cycles.samples = 128
scene.cycles.sampling_pattern = 'TABULATED_SOBOL'
scene.cycles.use_adaptive_sampling = False
scene.cycles.use_light_tree = False
scene.view_settings.view_transform = 'Filmic'
bpy.context.view_layer.update()
